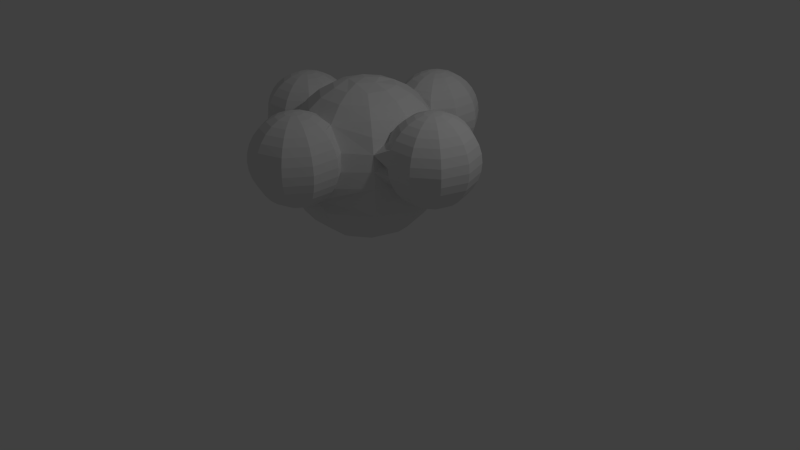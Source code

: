 # Source: Collectible.blend  (saved by Blender 2.76.0; exported with 4.5.12 LTS)
import bpy
from mathutils import Matrix  # noqa: F401  (used for matrix-valued properties, if any)

bpy.ops.wm.read_factory_settings(use_empty=True)
scene = bpy.context.scene
scene.name = 'Scene'

# ---- collections
col_collection_1 = bpy.data.collections.new('Collection 1'); scene.collection.children.link(col_collection_1)

# ---- world
world_world = bpy.data.worlds.new('World'); scene.world = world_world
world_world.color = (0.05088, 0.05088, 0.05088)
world_world.use_sun_shadow = False
world_world.sun_shadow_jitter_overblur = 0.0
world_world.cycles.sampling_method = 'MANUAL'
world_world.cycles.sample_map_resolution = 256

# ---- cameras
cam_camera = bpy.data.cameras.new('Camera')
cam_camera.clip_end = 100.0
cam_camera.lens = 35.0
cam_camera.sensor_width = 32.0
cam_camera.sensor_height = 18.0
cam_camera.ortho_scale = 7.314
cam_camera.dof.focus_distance = 0.0
cam_camera.dof.aperture_fstop = 128.0

# ---- lights
light_lamp = bpy.data.lights.new('Lamp', 'POINT')
light_lamp.transmission_factor = 0.0
light_lamp.cutoff_distance = 30.0
light_lamp.energy = 100.0
light_lamp.shadow_buffer_clip_start = 1.001
light_lamp.shadow_soft_size = 0.1
light_lamp.shadow_maximum_resolution = 0.006
light_lamp.use_absolute_resolution = True
light_lamp.cycles.use_multiple_importance_sampling = False

# ---- meshes
me_sphere = bpy.data.meshes.new('Sphere')
me_sphere.from_pydata([(-0.653, 0.4156, -1.363), (-0.7536, 0.4887, -1.211), (-0.3379, 0.7908, -1.211), (-0.2994, 0.6725, -1.363), (-0.5304, 0.3266, -1.487), (-0.2526, 0.5284, -1.487), (-0.788, 0.0, -1.363), (-0.9124, -4.689e-08, -1.211), (-0.8284, 0.543, -1.038), (-0.3664, 0.8787, -1.038), (0.176, 0.7908, -1.211), (0.1376, 0.6725, -1.363), (-0.3905, 0.2249, -1.579), (-0.1992, 0.364, -1.579), (-0.6365, -1.363e-07, -1.487), (0.09075, 0.5284, -1.487), (-0.653, -0.4156, -1.363), (-0.7536, -0.4887, -1.211), (-1.005, -1.363e-07, -1.038), (-0.8744, 0.5765, -0.8505), (-0.384, 0.9328, -0.8505), (0.2046, 0.8787, -1.038), (0.5917, 0.4887, -1.211), (0.4911, 0.4156, -1.363), (-0.2388, 0.1147, -1.636), (-0.4636, 0.0, -1.579), (0.03732, 0.364, -1.579), (-0.5304, -0.3266, -1.487), (0.3685, 0.3266, -1.487), (-0.2994, -0.6725, -1.363), (-0.3379, -0.7908, -1.211), (-0.8284, -0.543, -1.038), (-1.012, 0.1174, -0.8871), (-0.89, 0.5878, -0.6554), (-0.4166, 0.9287, -0.6816), (-0.1723, 0.9328, -0.8505), (0.07191, 0.9328, -0.8505), (0.6665, 0.543, -1.038), (0.7505, 1.271e-08, -1.211), (0.6262, 4.251e-08, -1.363), (-0.08093, 0.0, -1.655), (-0.02065, 0.1855, -1.636), (-0.3905, -0.2249, -1.579), (0.2287, 0.2249, -1.579), (-0.2526, -0.5284, -1.487), (0.4746, 7.232e-08, -1.487), (0.1376, -0.6725, -1.363), (0.176, -0.7908, -1.211), (-0.3664, -0.8787, -1.038), (-0.8744, -0.5765, -0.8505), (-0.9706, 0.306, -0.7661), (-0.4725, 0.8708, -0.4804), (0.7125, 0.5765, -0.8505), (0.8429, 4.251e-08, -1.038), (0.5917, -0.4887, -1.211), (0.4911, -0.4156, -1.363), (-0.2388, -0.1147, -1.636), (-0.1992, -0.364, -1.579), (0.3017, 4.251e-08, -1.579), (0.09075, -0.5284, -1.487), (0.3685, -0.3266, -1.487), (0.2046, -0.8787, -1.038), (-0.384, -0.9328, -0.8505), (-0.89, -0.5878, -0.6554), (-0.9559, -0.3769, -0.6816), (-0.9912, -0.2216, -0.8355), (-0.9364, 0.4234, -0.5851), (-0.4404, 0.8249, -0.2727), (0.237, 0.9318, -0.7661), (0.7281, 0.5878, -0.6554), (0.8466, 0.1542, -0.861), (0.6665, -0.543, -1.038), (0.1142, 1.271e-08, -1.636), (0.03732, -0.364, -1.579), (0.2287, -0.2249, -1.579), (0.06006, -0.92, -0.895), (-0.1926, -0.9222, -0.8871), (-0.4658, -0.8929, -0.6816), (-0.8744, -0.5765, -0.4603), (-0.8916, 0.4407, -0.3715), (-0.7536, 0.4887, -0.09986), (-0.3396, 0.7895, -0.09986), (0.3322, 0.8672, -0.5851), (0.8003, 0.3576, -0.6816), (0.7125, -0.5765, -0.8505), (-0.02065, -0.1855, -1.636), (0.2228, -0.9347, -0.8299), (-0.5217, -0.8351, -0.4804), (-0.8284, -0.543, -0.2727), (-0.8308, 0.3467, -0.158), (-0.653, 0.4156, 0.05167), (-0.2994, 0.6725, 0.05167), (0.343, 0.8133, -0.3715), (0.7627, 0.4282, -0.4804), (0.7281, -0.5878, -0.6554), (0.8356, -0.2023, -0.8355), (0.8003, -0.3576, -0.6816), (0.3442, -0.8637, -0.6816), (-0.4895, -0.7892, -0.2727), (-0.7536, -0.4887, -0.09986), (-0.8308, -0.3467, -0.158), (-0.5304, 0.3266, 0.176), (-0.2526, 0.5284, 0.176), (0.1376, 0.6725, 0.05167), (-0.05017, 0.7366, -0.03042), (0.5917, 0.4887, -0.09986), (0.2593, 0.7668, -0.158), (0.7147, 0.3946, -0.2727), (0.7125, -0.5765, -0.4603), (0.4001, -0.8058, -0.4804), (-0.3888, -0.7538, -0.09986), (-0.653, -0.4156, 0.05167), (-0.8024, -0.028, 0.01475), (-0.6365, 1.271e-08, 0.176), (-0.3905, 0.2249, 0.2684), (-0.1992, 0.364, 0.2684), (0.09075, 0.5284, 0.176), (0.4911, 0.4156, 0.05167), (0.6665, -0.543, -0.2727), (0.736, -0.4214, -0.3715), (0.3679, -0.76, -0.2727), (-0.2994, -0.6725, 0.05167), (-0.5304, -0.3266, 0.176), (-0.4636, -3.199e-08, 0.2684), (-0.2388, 0.1147, 0.3254), (0.03732, 0.364, 0.2684), (0.3685, 0.3266, 0.176), (0.6569, 0.1911, -0.06147), (0.5917, -0.4887, -0.09986), (0.6752, -0.3274, -0.158), (0.1524, -0.7183, -0.006947), (-0.1047, -0.6948, 0.0231), (-0.2526, -0.5284, 0.176), (-0.3905, -0.2249, 0.2684), (-0.08093, -1.915e-07, 0.3446), (-0.02065, 0.1855, 0.3254), (0.2287, 0.2249, 0.2684), (0.4746, 1.271e-08, 0.176), (0.4911, -0.4156, 0.05167), (0.6569, -2.384e-07, 0.01418), (0.09075, -0.5284, 0.176), (-0.1992, -0.364, 0.2684), (-0.2388, -0.1147, 0.3254), (0.3017, 2.761e-08, 0.2684), (0.3685, -0.3266, 0.176), (0.03732, -0.364, 0.2684), (0.1142, 2.016e-08, 0.3254), (0.2287, -0.2249, 0.2684), (-0.02065, -0.1855, 0.3254), (-0.4915, 1.032, -0.6816), (-0.4255, 1.053, -0.7661), (-0.5405, 1.016, -0.5851), (-0.4915, 1.318, -0.6816), (-0.4255, 1.297, -0.7661), (-0.345, 1.079, -0.8355), (-0.5707, 1.006, -0.4804), (-0.5405, 1.334, -0.5851), (-0.345, 1.271, -0.8355), (-0.3229, 1.55, -0.6816), (-0.2821, 1.494, -0.7661), (-0.2533, 1.109, -0.8871), (-0.1757, 1.002, -0.8871), (-0.5809, 1.003, -0.3715), (-0.5707, 1.344, -0.4804), (-0.3532, 1.592, -0.5851), (-0.2533, 1.241, -0.8871), (-0.2324, 1.426, -0.8355), (-0.05017, 1.639, -0.6816), (-0.05017, 1.57, -0.7661), (-0.1142, 1.087, -0.9189), (-0.1537, 1.141, -0.9189), (-0.05017, 0.9615, -0.8871), (-0.5707, 1.006, -0.2626), (-0.5809, 1.348, -0.3715), (-0.3719, 1.618, -0.4804), (-0.05017, 1.691, -0.5851), (-0.1537, 1.209, -0.9189), (-0.1757, 1.348, -0.8871), (-0.05017, 1.485, -0.8355), (0.2226, 1.55, -0.6816), (0.1818, 1.494, -0.7661), (-0.05017, 1.175, -0.9296), (-0.05017, 1.066, -0.9189), (0.07535, 1.002, -0.8871), (-0.5405, 1.016, -0.158), (-0.5707, 1.344, -0.2626), (-0.3782, 1.627, -0.3715), (-0.05017, 1.722, -0.4804), (0.2529, 1.592, -0.5851), (-0.1142, 1.263, -0.9189), (-0.05017, 1.389, -0.8871), (0.1321, 1.426, -0.8355), (0.3911, 1.318, -0.6816), (0.3251, 1.297, -0.7661), (0.01382, 1.087, -0.9189), (0.1529, 1.109, -0.8871), (0.2447, 1.079, -0.8355), (-0.4915, 1.032, -0.06147), (-0.5405, 1.334, -0.158), (-0.3719, 1.618, -0.2626), (-0.05017, 1.733, -0.3715), (0.2715, 1.618, -0.4804), (0.4402, 1.334, -0.5851), (-0.05017, 1.284, -0.9189), (0.07535, 1.348, -0.8871), (0.2447, 1.271, -0.8355), (0.3911, 1.032, -0.6816), (0.3251, 1.053, -0.7661), (0.05337, 1.141, -0.9189), (0.1529, 1.241, -0.8871), (-0.2821, 0.8558, 0.0231), (-0.4255, 1.053, 0.0231), (-0.4915, 1.318, -0.06147), (-0.3532, 1.592, -0.158), (-0.05017, 1.722, -0.2626), (0.2778, 1.627, -0.3715), (0.4704, 1.344, -0.4804), (0.4402, 1.016, -0.5851), (0.01382, 1.263, -0.9189), (0.05337, 1.209, -0.9189), (-0.05017, 0.7805, 0.0231), (-0.2324, 0.9243, 0.0925), (-0.345, 1.079, 0.0925), (-0.4255, 1.297, 0.0231), (-0.3229, 1.55, -0.06147), (-0.05017, 1.691, -0.158), (0.2715, 1.618, -0.2626), (0.4806, 1.348, -0.3715), (0.4704, 1.006, -0.4804), (0.2226, 0.7997, -0.06147), (0.1818, 0.8558, 0.0231), (-0.05017, 0.8651, 0.0925), (-0.1757, 1.002, 0.1441), (-0.2533, 1.109, 0.1441), (-0.345, 1.271, 0.0925), (-0.2821, 1.494, 0.0231), (-0.05017, 1.639, -0.06147), (0.2529, 1.592, -0.158), (0.4704, 1.344, -0.2626), (0.4806, 1.003, -0.3715), (0.3911, 1.032, -0.06147), (0.3251, 1.053, 0.0231), (0.1321, 0.9243, 0.0925), (-0.05017, 0.9615, 0.1441), (-0.1142, 1.087, 0.1758), (-0.1537, 1.141, 0.1758), (-0.2533, 1.241, 0.1441), (-0.2324, 1.426, 0.0925), (-0.05017, 1.57, 0.0231), (0.2226, 1.55, -0.06147), (0.4402, 1.334, -0.158), (0.4704, 1.006, -0.2626), (0.4402, 1.016, -0.158), (0.3911, 1.318, -0.06147), (0.3251, 1.297, 0.0231), (0.2447, 1.079, 0.0925), (0.07535, 1.002, 0.1441), (-0.05017, 1.066, 0.1758), (-0.05017, 1.175, 0.1865), (-0.1537, 1.209, 0.1758), (-0.1757, 1.348, 0.1441), (-0.05017, 1.485, 0.0925), (0.1818, 1.494, 0.0231), (0.2447, 1.271, 0.0925), (0.1529, 1.109, 0.1441), (0.01382, 1.087, 0.1758), (-0.1142, 1.263, 0.1758), (-0.05017, 1.389, 0.1441), (0.1321, 1.426, 0.0925), (0.1529, 1.241, 0.1441), (0.05337, 1.141, 0.1758), (-0.05017, 1.284, 0.1758), (0.07535, 1.348, 0.1441), (0.05337, 1.209, 0.1758), (0.01382, 1.263, 0.1758), (-0.2821, -1.391, -0.7661), (-0.3229, -1.447, -0.6816), (-0.4915, -1.215, -0.6816), (-0.4255, -1.194, -0.7661), (-0.2324, -1.323, -0.8355), (-0.345, -1.167, -0.8355), (-0.05017, -1.466, -0.7661), (-0.05017, -1.536, -0.6816), (-0.3532, -1.489, -0.5851), (-0.5405, -1.231, -0.5851), (-0.4915, -0.9283, -0.6816), (-0.4255, -0.9497, -0.7661), (-0.1757, -1.244, -0.8871), (-0.2533, -1.138, -0.8871), (-0.05017, -1.382, -0.8355), (-0.345, -0.9759, -0.8355), (0.1818, -1.391, -0.7661), (0.2226, -1.447, -0.6816), (-0.05017, -1.587, -0.5851), (-0.3719, -1.514, -0.4804), (-0.5707, -1.241, -0.4804), (-0.5405, -0.9124, -0.5851), (-0.1142, -1.16, -0.9189), (-0.1537, -1.105, -0.9189), (-0.05017, -1.285, -0.8871), (-0.2533, -1.006, -0.8871), (0.1321, -1.323, -0.8355), (0.3251, -1.194, -0.7661), (0.3911, -1.215, -0.6816), (0.2529, -1.489, -0.5851), (-0.05017, -1.619, -0.4804), (-0.3782, -1.523, -0.3715), (-0.5809, -1.244, -0.3715), (-0.5707, -0.9025, -0.4804), (-0.05017, -1.072, -0.9296), (-0.05017, -1.181, -0.9189), (-0.1537, -1.038, -0.9189), (0.07535, -1.244, -0.8871), (0.2447, -1.167, -0.8355), (0.3251, -0.9497, -0.7661), (0.3911, -0.9283, -0.6816), (0.4402, -1.231, -0.5851), (0.2715, -1.514, -0.4804), (-0.05017, -1.63, -0.3715), (-0.3719, -1.514, -0.2626), (-0.5707, -1.241, -0.2626), (-0.5809, -0.8992, -0.3715), (0.01382, -1.16, -0.9189), (-0.1142, -0.9836, -0.9189), (0.1529, -1.138, -0.8871), (0.2447, -0.9759, -0.8355), (0.4402, -0.9124, -0.5851), (0.4704, -1.241, -0.4804), (0.2778, -1.523, -0.3715), (-0.05017, -1.619, -0.2626), (-0.3532, -1.489, -0.158), (-0.5405, -1.231, -0.158), (-0.5707, -0.9025, -0.2626), (0.05337, -1.105, -0.9189), (-0.05017, -0.9628, -0.9189), (0.1529, -1.006, -0.8871), (0.4704, -0.9025, -0.4804), (0.4806, -1.244, -0.3715), (0.2715, -1.514, -0.2626), (-0.05017, -1.587, -0.158), (-0.3229, -1.447, -0.06147), (-0.4915, -1.215, -0.06147), (-0.5405, -0.9124, -0.158), (0.05337, -1.038, -0.9189), (0.01382, -0.9836, -0.9189), (0.4806, -0.8992, -0.3715), (0.4704, -1.241, -0.2626), (0.2529, -1.489, -0.158), (-0.05017, -1.536, -0.06147), (-0.2821, -1.391, 0.0231), (-0.4255, -1.194, 0.0231), (-0.4915, -0.9283, -0.06147), (0.4704, -0.9025, -0.2626), (0.4402, -1.231, -0.158), (0.2226, -1.447, -0.06147), (-0.05017, -1.466, 0.0231), (-0.2324, -1.323, 0.0925), (-0.345, -1.167, 0.0925), (-0.4255, -0.9497, 0.0231), (0.4402, -0.9124, -0.158), (0.3911, -1.215, -0.06147), (0.1818, -1.391, 0.0231), (-0.05017, -1.382, 0.0925), (-0.1757, -1.244, 0.1441), (-0.2533, -1.138, 0.1441), (-0.345, -0.9759, 0.0925), (-0.2821, -0.7524, 0.0231), (0.3911, -0.9283, -0.06147), (0.3251, -1.194, 0.0231), (0.1321, -1.323, 0.0925), (-0.05017, -1.285, 0.1441), (-0.1142, -1.16, 0.1758), (-0.1537, -1.105, 0.1758), (-0.2533, -1.006, 0.1441), (-0.2324, -0.8209, 0.0925), (0.3251, -0.9497, 0.0231), (0.2447, -1.167, 0.0925), (0.07535, -1.244, 0.1441), (-0.05017, -1.181, 0.1758), (-0.05017, -1.072, 0.1865), (-0.1537, -1.038, 0.1758), (-0.1757, -0.8989, 0.1441), (-0.05017, -0.7616, 0.0925), (0.1818, -0.7524, 0.0231), (0.2447, -0.9759, 0.0925), (0.1529, -1.138, 0.1441), (0.01382, -1.16, 0.1758), (-0.1142, -0.9836, 0.1758), (-0.05017, -0.8581, 0.1441), (0.1321, -0.8209, 0.0925), (0.1529, -1.006, 0.1441), (0.05337, -1.105, 0.1758), (-0.05017, -0.9628, 0.1758), (0.07535, -0.8989, 0.1441), (0.05337, -1.038, 0.1758), (0.01382, -0.9836, 0.1758), (0.9155, 0.4413, -0.6816), (0.9369, 0.3753, -0.7661), (0.8995, 0.4903, -0.5851), (1.202, 0.4413, -0.6816), (1.181, 0.3753, -0.7661), (0.9631, 0.2949, -0.8355), (0.8897, 0.5205, -0.4804), (1.218, 0.4903, -0.5851), (1.155, 0.2949, -0.8355), (1.434, 0.2727, -0.6816), (1.378, 0.2319, -0.7661), (0.8861, 0.1255, -0.8871), (0.9929, 0.2031, -0.8871), (0.8864, 0.5307, -0.3715), (1.228, 0.5205, -0.4804), (1.476, 0.3031, -0.5851), (1.125, 0.2031, -0.8871), (1.31, 0.1822, -0.8355), (1.523, -2.384e-07, -0.6816), (1.453, -1.192e-07, -0.7661), (0.9708, 0.06399, -0.9189), (1.025, 0.1035, -0.9189), (0.8897, 0.5205, -0.2626), (1.231, 0.5307, -0.3715), (1.502, 0.3217, -0.4804), (1.574, -1.192e-07, -0.5851), (1.093, 0.1035, -0.9189), (1.232, 0.1255, -0.8871), (1.369, -1.192e-07, -0.8355), (1.434, -0.2727, -0.6816), (1.378, -0.2319, -0.7661), (1.059, -2.384e-07, -0.9296), (0.95, -3.576e-07, -0.9189), (0.8995, 0.4903, -0.158), (1.228, 0.5205, -0.2626), (1.51, 0.328, -0.3715), (1.606, -1.192e-07, -0.4804), (1.476, -0.3031, -0.5851), (1.147, 0.06399, -0.9189), (1.272, -2.384e-07, -0.8871), (1.31, -0.1822, -0.8355), (1.202, -0.4413, -0.6816), (1.181, -0.3753, -0.7661), (0.9708, -0.06399, -0.9189), (0.8861, -0.1255, -0.8871), (0.6835, 0.2727, -0.06147), (0.9155, 0.4413, -0.06147), (1.218, 0.4903, -0.158), (1.502, 0.3217, -0.2626), (1.617, -1.192e-07, -0.3715), (1.502, -0.3217, -0.4804), (1.218, -0.4903, -0.5851), (1.168, -2.384e-07, -0.9189), (1.232, -0.1255, -0.8871), (1.155, -0.2949, -0.8355), (0.9155, -0.4413, -0.6816), (0.9369, -0.3753, -0.7661), (1.025, -0.1035, -0.9189), (0.9929, -0.2031, -0.8871), (0.7396, 0.2319, 0.0231), (0.9369, 0.3753, 0.0231), (1.202, 0.4413, -0.06147), (1.476, 0.3031, -0.158), (1.606, -1.192e-07, -0.2626), (1.51, -0.328, -0.3715), (1.228, -0.5205, -0.4804), (0.8995, -0.4903, -0.5851), (1.147, -0.06399, -0.9189), (1.125, -0.2031, -0.8871), (0.9631, -0.2949, -0.8355), (1.093, -0.1035, -0.9189), (0.6643, -2.384e-07, 0.0231), (0.808, 0.1822, 0.0925), (0.9631, 0.2949, 0.0925), (1.181, 0.3753, 0.0231), (1.434, 0.2727, -0.06147), (1.574, -1.192e-07, -0.158), (1.502, -0.3217, -0.2626), (1.231, -0.5307, -0.3715), (0.8897, -0.5205, -0.4804), (0.6835, -0.2727, -0.06147), (0.7396, -0.2319, 0.0231), (0.7488, -3.576e-07, 0.0925), (0.8861, 0.1255, 0.1441), (0.9929, 0.2031, 0.1441), (1.155, 0.2949, 0.0925), (1.378, 0.2319, 0.0231), (1.523, -2.384e-07, -0.06147), (1.476, -0.3031, -0.158), (1.228, -0.5205, -0.2626), (0.8864, -0.5307, -0.3715), (0.9155, -0.4413, -0.06147), (0.9369, -0.3753, 0.0231), (0.808, -0.1822, 0.0925), (0.8453, -3.576e-07, 0.1441), (0.9708, 0.06399, 0.1758), (1.025, 0.1035, 0.1758), (1.125, 0.2031, 0.1441), (1.31, 0.1822, 0.0925), (1.453, -1.192e-07, 0.0231), (1.434, -0.2727, -0.06147), (1.218, -0.4903, -0.158), (0.8897, -0.5205, -0.2626), (0.8995, -0.4903, -0.158), (1.202, -0.4413, -0.06147), (1.181, -0.3753, 0.0231), (0.9631, -0.2949, 0.0925), (0.8861, -0.1255, 0.1441), (0.95, -3.576e-07, 0.1758), (1.059, -3.576e-07, 0.1865), (1.093, 0.1035, 0.1758), (1.232, 0.1255, 0.1441), (1.369, -2.384e-07, 0.0925), (1.378, -0.2319, 0.0231), (1.155, -0.2949, 0.0925), (0.9929, -0.2031, 0.1441), (0.9708, -0.06399, 0.1758), (1.147, 0.06399, 0.1758), (1.272, -2.384e-07, 0.1441), (1.31, -0.1822, 0.0925), (1.125, -0.2031, 0.1441), (1.025, -0.1035, 0.1758), (1.168, -2.384e-07, 0.1758), (1.232, -0.1255, 0.1441), (1.093, -0.1035, 0.1758), (1.147, -0.06399, 0.1758), (-1.507, 0.2319, -0.7661), (-1.563, 0.2727, -0.6816), (-1.331, 0.4413, -0.6816), (-1.31, 0.3753, -0.7661), (-1.439, 0.1822, -0.8355), (-1.284, 0.2949, -0.8355), (-1.583, -2.384e-07, -0.7661), (-1.652, -2.384e-07, -0.6816), (-1.605, 0.3031, -0.5851), (-1.347, 0.4903, -0.5851), (-1.045, 0.4413, -0.6816), (-1.066, 0.3753, -0.7661), (-1.361, 0.1255, -0.8871), (-1.254, 0.2031, -0.8871), (-1.498, -3.576e-07, -0.8355), (-1.092, 0.2949, -0.8355), (-1.507, -0.2319, -0.7661), (-1.563, -0.2727, -0.6816), (-1.703, -3.576e-07, -0.5851), (-1.631, 0.3217, -0.4804), (-1.357, 0.5205, -0.4804), (-1.029, 0.4903, -0.5851), (-1.276, 0.06399, -0.9189), (-1.222, 0.1035, -0.9189), (-1.401, -2.384e-07, -0.8871), (-1.122, 0.2031, -0.8871), (-1.439, -0.1822, -0.8355), (-1.31, -0.3753, -0.7661), (-1.331, -0.4413, -0.6816), (-1.605, -0.3031, -0.5851), (-1.735, -3.576e-07, -0.4804), (-1.639, 0.328, -0.3715), (-1.36, 0.5307, -0.3715), (-1.019, 0.5205, -0.4804), (-1.188, -2.384e-07, -0.9296), (-1.297, -2.384e-07, -0.9189), (-1.154, 0.1035, -0.9189), (-1.361, -0.1255, -0.8871), (-1.015, 0.1255, -0.8871), (-1.284, -0.2949, -0.8355), (-1.066, -0.3753, -0.7661), (-1.045, -0.4413, -0.6816), (-1.347, -0.4903, -0.5851), (-1.631, -0.3217, -0.4804), (-1.746, -3.576e-07, -0.3715), (-1.631, 0.3217, -0.2626), (-1.357, 0.5205, -0.2626), (-1.015, 0.5307, -0.3715), (-1.276, -0.06399, -0.9189), (-1.1, 0.06399, -0.9189), (-1.254, -0.2031, -0.8871), (-1.092, -0.2949, -0.8355), (-1.029, -0.4903, -0.5851), (-1.357, -0.5205, -0.4804), (-1.639, -0.328, -0.3715), (-1.735, -3.576e-07, -0.2626), (-1.605, 0.3031, -0.158), (-1.347, 0.4903, -0.158), (-1.019, 0.5205, -0.2626), (-1.222, -0.1035, -0.9189), (-1.079, -2.384e-07, -0.9189), (-1.122, -0.2031, -0.8871), (-1.019, -0.5205, -0.4804), (-1.36, -0.5307, -0.3715), (-1.631, -0.3217, -0.2626), (-1.703, -3.576e-07, -0.158), (-1.563, 0.2727, -0.06147), (-1.331, 0.4413, -0.06147), (-1.029, 0.4903, -0.158), (-1.154, -0.1035, -0.9189), (-1.015, -0.1255, -0.8871), (-1.1, -0.06399, -0.9189), (-1.015, -0.5307, -0.3715), (-1.357, -0.5205, -0.2626), (-1.605, -0.3031, -0.158), (-1.652, -2.384e-07, -0.06147), (-1.507, 0.2319, 0.02309), (-1.31, 0.3753, 0.02309), (-1.045, 0.4413, -0.06147), (-1.019, -0.5205, -0.2626), (-1.347, -0.4903, -0.158), (-1.563, -0.2727, -0.06147), (-1.583, -2.384e-07, 0.02309), (-1.439, 0.1822, 0.0925), (-1.284, 0.2949, 0.0925), (-1.066, 0.3753, 0.02309), (-1.029, -0.4903, -0.158), (-1.331, -0.4413, -0.06147), (-1.507, -0.2319, 0.02309), (-1.498, -2.384e-07, 0.0925), (-1.361, 0.1255, 0.1441), (-1.254, 0.2031, 0.1441), (-1.092, 0.2949, 0.0925), (-0.8687, 0.2319, 0.02309), (-1.045, -0.4413, -0.06147), (-1.31, -0.3753, 0.02309), (-1.439, -0.1822, 0.0925), (-1.401, -2.384e-07, 0.1441), (-1.276, 0.06399, 0.1758), (-1.222, 0.1035, 0.1758), (-1.122, 0.2031, 0.1441), (-0.9371, 0.1822, 0.0925), (-0.8125, -0.2727, -0.06147), (-1.066, -0.3753, 0.02309), (-1.284, -0.2949, 0.0925), (-1.361, -0.1255, 0.1441), (-1.297, -2.384e-07, 0.1758), (-1.188, -3.576e-07, 0.1865), (-1.154, 0.1035, 0.1758), (-1.015, 0.1255, 0.1441), (-0.8779, -2.384e-07, 0.0925), (-0.8687, -0.2319, 0.02309), (-1.092, -0.2949, 0.0925), (-1.254, -0.2031, 0.1441), (-1.276, -0.06399, 0.1758), (-1.1, 0.06399, 0.1758), (-0.9744, -2.384e-07, 0.1441), (-0.9371, -0.1822, 0.0925), (-1.122, -0.2031, 0.1441), (-1.222, -0.1035, 0.1758), (-1.079, -2.384e-07, 0.1758), (-1.015, -0.1255, 0.1441), (-1.154, -0.1035, 0.1758), (-1.1, -0.06399, 0.1758)], [], [(0, 1, 2, 3), (4, 0, 3, 5), (6, 7, 1, 0), (1, 8, 9, 2), (3, 2, 10, 11), (12, 4, 5, 13), (14, 6, 0, 4), (5, 3, 11, 15), (16, 17, 7, 6), (7, 18, 8, 1), (8, 19, 20, 9), (2, 9, 21, 10), (11, 10, 22, 23), (25, 14, 4, 12), (13, 5, 15, 26), (27, 16, 6, 14), (15, 11, 23, 28), (29, 30, 17, 16), (17, 31, 18, 7), (10, 21, 37, 22), (23, 22, 38, 39), (42, 27, 14, 25), (26, 15, 28, 43), (44, 29, 16, 27), (28, 23, 39, 45), (46, 47, 30, 29), (30, 48, 31, 17), (22, 37, 53, 38), (39, 38, 54, 55), (57, 44, 27, 42), (43, 28, 45, 58), (59, 46, 29, 44), (45, 39, 55, 60), (55, 54, 47, 46), (47, 61, 48, 30), (48, 62, 49, 31), (38, 53, 71, 54), (73, 59, 44, 57), (58, 45, 60, 74), (60, 55, 46, 59), (54, 71, 61, 47), (74, 60, 59, 73), (90, 101, 102, 91), (101, 114, 115, 102), (91, 102, 116, 103), (113, 123, 114, 101), (102, 115, 125, 116), (103, 116, 126, 117), (121, 132, 122, 111), (122, 133, 123, 113), (116, 125, 136, 126), (132, 141, 133, 122), (126, 136, 143, 137), (140, 145, 141, 132), (137, 143, 147, 144), (144, 147, 145, 140), (150, 149, 152, 153), (149, 151, 156, 152), (154, 150, 153, 157), (153, 152, 158, 159), (151, 155, 163, 156), (152, 156, 164, 158), (160, 154, 157, 165), (157, 153, 159, 166), (159, 158, 167, 168), (169, 161, 160, 170), (155, 162, 173, 163), (156, 163, 174, 164), (158, 164, 175, 167), (170, 160, 165, 176), (165, 157, 166, 177), (166, 159, 168, 178), (168, 167, 179, 180), (181, 169, 170), (182, 171, 161, 169), (162, 172, 185, 173), (163, 173, 186, 174), (164, 174, 187, 175), (167, 175, 188, 179), (181, 170, 176), (176, 165, 177, 189), (177, 166, 178, 190), (178, 168, 180, 191), (180, 179, 192, 193), (181, 182, 169), (194, 183, 171, 182), (172, 184, 198, 185), (173, 185, 199, 186), (174, 186, 200, 187), (175, 187, 201, 188), (179, 188, 202, 192), (181, 176, 189), (189, 177, 190, 203), (190, 178, 191, 204), (191, 180, 193, 205), (193, 192, 206, 207), (181, 194, 182), (208, 195, 183, 194), (209, 205, 196, 195), (184, 197, 212, 198), (185, 198, 213, 199), (186, 199, 214, 200), (187, 200, 215, 201), (188, 201, 216, 202), (192, 202, 217, 206), (181, 189, 203), (203, 190, 204, 218), (204, 191, 205, 209), (205, 193, 207, 196), (181, 208, 194), (219, 209, 195, 208), (210, 221, 222, 211), (197, 211, 223, 212), (198, 212, 224, 213), (199, 213, 225, 214), (200, 214, 226, 215), (201, 215, 227, 216), (202, 216, 228, 217), (181, 203, 218), (218, 204, 209, 219), (181, 219, 208), (220, 231, 221, 210), (221, 232, 233, 222), (211, 222, 234, 223), (212, 223, 235, 224), (213, 224, 236, 225), (214, 225, 237, 226), (215, 226, 238, 227), (216, 227, 239, 228), (181, 218, 219), (240, 241, 230, 229), (230, 242, 231, 220), (231, 243, 232, 221), (232, 244, 245, 233), (222, 233, 246, 234), (223, 234, 247, 235), (224, 235, 248, 236), (225, 236, 249, 237), (226, 237, 250, 238), (227, 238, 251, 239), (253, 254, 241, 240), (241, 255, 242, 230), (242, 256, 243, 231), (243, 257, 244, 232), (244, 258, 245), (233, 245, 259, 246), (234, 246, 260, 247), (235, 247, 261, 248), (236, 248, 262, 249), (237, 249, 253, 250), (238, 250, 252, 251), (250, 253, 240, 252), (249, 262, 254, 253), (254, 263, 255, 241), (255, 264, 256, 242), (256, 265, 257, 243), (257, 258, 244), (245, 258, 259), (246, 259, 266, 260), (247, 260, 267, 261), (248, 261, 268, 262), (262, 268, 263, 254), (263, 269, 264, 255), (264, 270, 265, 256), (265, 258, 257), (259, 258, 266), (260, 266, 271, 267), (261, 267, 272, 268), (268, 272, 269, 263), (269, 273, 270, 264), (270, 258, 265), (266, 258, 271), (267, 271, 274, 272), (272, 274, 273, 269), (273, 258, 270), (271, 258, 274), (274, 258, 273), (275, 276, 277, 278), (279, 275, 278, 280), (281, 282, 276, 275), (276, 283, 284, 277), (278, 277, 285, 286), (287, 279, 280, 288), (289, 281, 275, 279), (280, 278, 286, 290), (291, 292, 282, 281), (282, 293, 283, 276), (283, 294, 295, 284), (277, 284, 296, 285), (297, 287, 288, 298), (299, 289, 279, 287), (288, 280, 290, 300), (301, 291, 281, 289), (302, 303, 292, 291), (292, 304, 293, 282), (293, 305, 294, 283), (294, 306, 307, 295), (284, 295, 308, 296), (309, 297, 298), (310, 299, 287, 297), (298, 288, 300, 311), (312, 301, 289, 299), (313, 302, 291, 301), (314, 315, 303, 302), (303, 316, 304, 292), (304, 317, 305, 293), (305, 318, 306, 294), (306, 319, 320, 307), (295, 307, 321, 308), (309, 298, 311), (309, 310, 297), (322, 312, 299, 310), (324, 313, 301, 312), (325, 314, 302, 313), (315, 326, 316, 303), (316, 327, 317, 304), (317, 328, 318, 305), (318, 329, 319, 306), (319, 330, 331, 320), (307, 320, 332, 321), (309, 311, 323), (309, 322, 310), (333, 324, 312, 322), (335, 325, 313, 324), (326, 336, 327, 316), (327, 337, 328, 317), (328, 338, 329, 318), (329, 339, 330, 319), (330, 340, 341, 331), (320, 331, 342, 332), (309, 323, 334), (309, 333, 322), (343, 335, 324, 333), (336, 345, 337, 327), (337, 346, 338, 328), (338, 347, 339, 329), (339, 348, 340, 330), (340, 349, 350, 341), (331, 341, 351, 342), (309, 334, 344), (309, 343, 333), (345, 352, 346, 337), (346, 353, 347, 338), (347, 354, 348, 339), (348, 355, 349, 340), (349, 356, 357, 350), (341, 350, 358, 351), (309, 344, 343), (352, 359, 353, 346), (353, 360, 354, 347), (354, 361, 355, 348), (355, 362, 356, 349), (356, 363, 364, 357), (350, 357, 365, 358), (359, 367, 360, 353), (360, 368, 361, 354), (361, 369, 362, 355), (362, 370, 363, 356), (363, 371, 372, 364), (357, 364, 373, 365), (358, 365, 374, 366), (367, 375, 368, 360), (368, 376, 369, 361), (369, 377, 370, 362), (370, 378, 371, 363), (371, 379, 372), (364, 372, 380, 373), (365, 373, 381, 374), (375, 384, 376, 368), (376, 385, 377, 369), (377, 386, 378, 370), (378, 379, 371), (372, 379, 380), (373, 380, 387, 381), (374, 381, 388, 382), (383, 389, 384, 375), (384, 390, 385, 376), (385, 391, 386, 377), (386, 379, 378), (380, 379, 387), (381, 387, 392, 388), (382, 388, 393, 389), (389, 393, 390, 384), (390, 394, 391, 385), (391, 379, 386), (387, 379, 392), (388, 392, 395, 393), (393, 395, 394, 390), (394, 379, 391), (392, 379, 395), (395, 379, 394), (397, 396, 399, 400), (396, 398, 403, 399), (401, 397, 400, 404), (400, 399, 405, 406), (398, 402, 410, 403), (399, 403, 411, 405), (408, 401, 404, 412), (404, 400, 406, 413), (406, 405, 414, 415), (416, 407, 408, 417), (402, 409, 419, 410), (403, 410, 420, 411), (405, 411, 421, 414), (417, 408, 412, 422), (412, 404, 413, 423), (413, 406, 415, 424), (415, 414, 425, 426), (427, 416, 417), (409, 418, 430, 419), (410, 419, 431, 420), (411, 420, 432, 421), (414, 421, 433, 425), (427, 417, 422), (422, 412, 423, 434), (423, 413, 424, 435), (424, 415, 426, 436), (426, 425, 437, 438), (427, 428, 416), (418, 429, 443, 430), (419, 430, 444, 431), (420, 431, 445, 432), (421, 432, 446, 433), (425, 433, 447, 437), (427, 422, 434), (434, 423, 435, 448), (435, 424, 436, 449), (436, 426, 438, 450), (438, 437, 451, 452), (427, 439, 428), (453, 454, 440, 439), (441, 455, 456, 442), (429, 442, 457, 443), (430, 443, 458, 444), (431, 444, 459, 445), (432, 445, 460, 446), (433, 446, 461, 447), (437, 447, 462, 451), (427, 434, 448), (448, 435, 449, 463), (449, 436, 450, 464), (450, 438, 452, 465), (427, 453, 439), (466, 464, 454, 453), (455, 468, 469, 456), (442, 456, 470, 457), (443, 457, 471, 458), (444, 458, 472, 459), (445, 459, 473, 460), (446, 460, 474, 461), (447, 461, 475, 462), (427, 448, 463), (463, 449, 464, 466), (464, 450, 465, 454), (427, 466, 453), (467, 478, 468, 455), (468, 479, 480, 469), (456, 469, 481, 470), (457, 470, 482, 471), (458, 471, 483, 472), (459, 472, 484, 473), (460, 473, 485, 474), (461, 474, 486, 475), (427, 463, 466), (487, 488, 477, 476), (477, 489, 478, 467), (478, 490, 479, 468), (479, 491, 492, 480), (469, 480, 493, 481), (470, 481, 494, 482), (471, 482, 495, 483), (472, 483, 496, 484), (473, 484, 497, 485), (474, 485, 498, 486), (500, 501, 488, 487), (488, 502, 489, 477), (489, 503, 490, 478), (490, 504, 491, 479), (491, 505, 492), (480, 492, 506, 493), (481, 493, 507, 494), (482, 494, 508, 495), (483, 495, 509, 496), (484, 496, 500, 497), (485, 497, 499, 498), (497, 500, 487, 499), (496, 509, 501, 500), (501, 510, 502, 488), (502, 511, 503, 489), (503, 512, 504, 490), (504, 505, 491), (492, 505, 506), (493, 506, 513, 507), (494, 507, 514, 508), (495, 508, 515, 509), (509, 515, 510, 501), (510, 516, 511, 502), (511, 517, 512, 503), (512, 505, 504), (506, 505, 513), (507, 513, 518, 514), (508, 514, 519, 515), (515, 519, 516, 510), (516, 520, 517, 511), (517, 505, 512), (513, 505, 518), (514, 518, 521, 519), (519, 521, 520, 516), (520, 505, 517), (518, 505, 521), (521, 505, 520), (522, 523, 524, 525), (526, 522, 525, 527), (528, 529, 523, 522), (523, 530, 531, 524), (525, 524, 532, 533), (534, 526, 527, 535), (536, 528, 522, 526), (527, 525, 533, 537), (538, 539, 529, 528), (529, 540, 530, 523), (530, 541, 542, 531), (524, 531, 543, 532), (544, 534, 535, 545), (546, 536, 526, 534), (535, 527, 537, 547), (548, 538, 528, 536), (549, 550, 539, 538), (539, 551, 540, 529), (540, 552, 541, 530), (541, 553, 554, 542), (531, 542, 555, 543), (556, 544, 545), (557, 546, 534, 544), (545, 535, 547, 558), (559, 548, 536, 546), (561, 549, 538, 548), (562, 563, 550, 549), (550, 564, 551, 539), (551, 565, 552, 540), (552, 566, 553, 541), (553, 567, 568, 554), (542, 554, 569, 555), (556, 545, 558), (556, 557, 544), (570, 559, 546, 557), (558, 547, 560, 571), (572, 561, 548, 559), (573, 562, 549, 561), (563, 574, 564, 550), (564, 575, 565, 551), (565, 576, 566, 552), (566, 577, 567, 553), (567, 578, 579, 568), (554, 568, 580, 569), (556, 558, 571), (556, 570, 557), (581, 572, 559, 570), (583, 573, 561, 572), (574, 584, 575, 564), (575, 585, 576, 565), (576, 586, 577, 566), (577, 587, 578, 567), (578, 588, 589, 579), (568, 579, 590, 580), (556, 571, 582), (556, 581, 570), (591, 583, 572, 581), (584, 594, 585, 575), (585, 595, 586, 576), (586, 596, 587, 577), (587, 597, 588, 578), (588, 598, 599, 589), (579, 589, 600, 590), (556, 582, 593), (556, 591, 581), (593, 592, 583, 591), (594, 601, 595, 585), (595, 602, 596, 586), (596, 603, 597, 587), (597, 604, 598, 588), (598, 605, 606, 599), (589, 599, 607, 600), (556, 593, 591), (601, 608, 602, 595), (602, 609, 603, 596), (603, 610, 604, 597), (604, 611, 605, 598), (605, 612, 613, 606), (599, 606, 614, 607), (600, 607, 89), (608, 616, 609, 602), (609, 617, 610, 603), (610, 618, 611, 604), (611, 619, 612, 605), (612, 620, 621, 613), (606, 613, 622, 614), (607, 614, 623, 615), (616, 625, 617, 609), (617, 626, 618, 610), (618, 627, 619, 611), (619, 628, 620, 612), (620, 629, 621), (613, 621, 630, 622), (614, 622, 631, 623), (624, 633, 625, 616), (625, 634, 626, 617), (626, 635, 627, 618), (627, 636, 628, 619), (628, 629, 620), (621, 629, 630), (622, 630, 637, 631), (623, 631, 638, 632), (633, 639, 634, 625), (634, 640, 635, 626), (635, 641, 636, 627), (636, 629, 628), (630, 629, 637), (631, 637, 642, 638), (632, 638, 643, 639), (639, 643, 640, 634), (640, 644, 641, 635), (641, 629, 636), (637, 629, 642), (638, 642, 645, 643), (643, 645, 644, 640), (644, 629, 641), (642, 629, 645), (645, 629, 644), (89, 615, 112), (24, 12, 13), (18, 32, 19, 8), (19, 33, 34, 20), (9, 20, 35, 36, 21), (56, 25, 12, 24), (24, 13, 26, 41), (50, 33, 19, 32), (33, 79, 51, 34), (21, 36, 52, 37), (40, 24, 41), (40, 56, 24), (56, 42, 25), (41, 26, 43, 72), (49, 63, 64, 65), (66, 79, 33, 50), (79, 67, 51), (36, 68, 69, 52), (40, 41, 72), (56, 57, 42), (72, 43, 58), (49, 62, 77, 63), (63, 78, 64), (82, 93, 69, 68), (52, 69, 83, 70), (71, 53, 95, 84), (85, 73, 57, 56), (72, 58, 74, 85), (71, 84, 75, 61), (87, 78, 63, 77), (89, 80, 79), (81, 80, 90, 91), (92, 107, 93, 82), (96, 94, 84, 95), (40, 72, 85), (40, 85, 56), (85, 74, 73), (84, 94, 97, 86, 75), (98, 88, 78, 87), (112, 90, 80, 89), (81, 91, 103, 104), (106, 105, 107, 92), (94, 108, 109, 97), (110, 99, 88, 98), (112, 113, 101, 90), (103, 117, 105, 106), (107, 105, 127), (118, 108, 119), (108, 118, 120, 109), (110, 121, 111, 99), (111, 122, 113, 112), (114, 124, 115), (105, 117, 139, 127), (129, 128, 118), (110, 131, 121), (123, 142, 124, 114), (115, 124, 135, 125), (117, 126, 137, 139), (139, 138, 128, 129), (128, 138, 130), (132, 121, 131), (133, 142, 123), (142, 134, 124), (124, 134, 135), (125, 135, 146, 136), (139, 137, 144, 138), (138, 144, 140, 130), (141, 142, 133), (135, 134, 146), (136, 146, 143), (145, 148, 142, 141), (143, 146, 148, 147), (147, 148, 145), (148, 134, 142), (146, 134, 148), (34, 149, 150, 20), (34, 151, 149), (20, 150, 154), (51, 155, 151, 34), (20, 154, 160, 161), (51, 162, 155), (171, 35, 20, 161), (67, 172, 162, 51), (183, 36, 35, 171), (67, 184, 172), (36, 183, 195, 196), (196, 207, 68, 36), (68, 207, 206), (206, 217, 82, 68), (104, 229, 230, 220), (82, 217, 228), (106, 229, 104), (228, 239, 92, 82), (106, 252, 240, 229), (92, 251, 252, 106), (62, 286, 285, 77), (290, 286, 62), (300, 290, 62, 76), (77, 296, 308, 87), (76, 323, 311, 300), (97, 315, 314, 86), (76, 334, 323), (86, 314, 325, 75), (97, 326, 315), (321, 332, 98, 87), (75, 344, 334, 76), (75, 325, 335), (109, 336, 326, 97), (98, 332, 342), (75, 335, 343, 344), (109, 345, 336), (342, 351, 110, 98), (120, 352, 345, 109), (351, 358, 366, 110), (120, 359, 352), (110, 366, 131), (130, 367, 359, 120), (131, 366, 374, 382), (130, 383, 375, 367), (131, 382, 389, 383), (131, 383, 130), (83, 396, 397, 70), (83, 398, 396), (70, 397, 401), (93, 402, 398, 83), (407, 70, 401, 408), (93, 409, 402), (70, 407, 53), (107, 418, 409, 93), (428, 53, 407, 416), (127, 429, 418, 107), (53, 428, 439, 440, 95), (127, 441, 442, 429), (96, 452, 451), (454, 465, 95, 440), (139, 467, 455, 441, 127), (95, 465, 452, 96), (129, 476, 477, 467, 139), (96, 462, 475, 108), (475, 486, 119, 108), (129, 499, 487, 476), (486, 498, 118, 119), (118, 498, 499, 129), (50, 533, 532), (32, 537, 533, 50), (532, 543, 66, 50), (547, 537, 32, 560), (66, 543, 555), (64, 563, 562, 65), (555, 569, 79, 66), (571, 560, 32, 18, 582), (65, 562, 573), (64, 574, 563), (65, 592, 593, 582, 18), (78, 584, 574, 64), (79, 580, 590, 89), (78, 594, 584), (88, 601, 594, 78), (100, 608, 601, 88), (615, 89, 607), (100, 624, 616, 608), (615, 623, 632, 112), (112, 632, 639, 633), (111, 624, 100, 99), (31, 49, 65, 18), (37, 52, 70, 53), (61, 75, 76, 62, 48), (79, 80, 81, 67), (69, 93, 83), (88, 99, 100), (108, 94, 96), (633, 624, 112), (118, 128, 130, 120), (239, 251, 92), (285, 296, 77), (308, 321, 87), (451, 462, 96), (569, 580, 79), (592, 65, 573, 583), (590, 600, 89), (112, 624, 111), (132, 131, 140), (140, 131, 130), (103, 106, 104), (81, 210, 211, 197), (81, 197, 184, 67), (104, 220, 210, 81)])
_uv = me_sphere.uv_layers.new(name='UVMap')
_uv.uv.foreach_set('vector', [0.2174, 0.158, 0.218, 0.1339, 0.2798, 0.1524, 0.2654, 0.1723, 0.2174, 0.1802, 0.2174, 0.158, 0.2654, 0.1723, 0.2527, 0.1904, 0.1676, 0.174, 0.1511, 0.1519, 0.218, 0.1339, 0.2174, 0.158, 0.218, 0.1339, 0.2196, 0.1077, 0.2963, 0.1296, 0.2798, 0.1524, 0.2654, 0.1723, 0.2798, 0.1524, 0.318, 0.2044, 0.2956, 0.2118, 0.218, 0.2009, 0.2174, 0.1802, 0.2527, 0.1904, 0.2412, 0.2073, 0.182, 0.1929, 0.1676, 0.174, 0.2174, 0.158, 0.2174, 0.1802, 0.2527, 0.1904, 0.2654, 0.1723, 0.2956, 0.2118, 0.2752, 0.2189, 0.1405, 0.2194, 0.1166, 0.2134, 0.1511, 0.1519, 0.1676, 0.174, 0.1511, 0.1519, 0.1306, 0.1243, 0.2196, 0.1077, 0.218, 0.1339, 0.2196, 0.1077, 0.2222, 0.07992, 0.3142, 0.1043, 0.2963, 0.1296, 0.2798, 0.1524, 0.2963, 0.1296, 0.343, 0.1968, 0.318, 0.2044, 0.2956, 0.2118, 0.318, 0.2044, 0.3208, 0.2662, 0.2981, 0.2604, 0.1952, 0.2096, 0.182, 0.1929, 0.2174, 0.1802, 0.218, 0.2009, 0.2412, 0.2073, 0.2527, 0.1904, 0.2752, 0.2189, 0.2562, 0.2259, 0.1622, 0.225, 0.1405, 0.2194, 0.1676, 0.174, 0.182, 0.1929, 0.2752, 0.2189, 0.2956, 0.2118, 0.2981, 0.2604, 0.2772, 0.2549, 0.1442, 0.2697, 0.1211, 0.2784, 0.1166, 0.2134, 0.1405, 0.2194, 0.1166, 0.2134, 0.08976, 0.2072, 0.1306, 0.1243, 0.1511, 0.1519, 0.318, 0.2044, 0.343, 0.1968, 0.3461, 0.272, 0.3208, 0.2662, 0.2981, 0.2604, 0.3208, 0.2662, 0.2884, 0.3262, 0.2721, 0.3047, 0.1823, 0.2303, 0.1622, 0.225, 0.182, 0.1929, 0.1952, 0.2096, 0.2562, 0.2259, 0.2752, 0.2189, 0.2772, 0.2549, 0.2576, 0.2496, 0.1649, 0.2617, 0.1442, 0.2697, 0.1405, 0.2194, 0.1622, 0.225, 0.2772, 0.2549, 0.2981, 0.2604, 0.2721, 0.3047, 0.2579, 0.2864, 0.1768, 0.3074, 0.1642, 0.3269, 0.1211, 0.2784, 0.1442, 0.2697, 0.1211, 0.2784, 0.0943, 0.2884, 0.08976, 0.2072, 0.1166, 0.2134, 0.3208, 0.2662, 0.3461, 0.272, 0.3088, 0.3529, 0.2884, 0.3262, 0.2721, 0.3047, 0.2884, 0.3262, 0.2231, 0.3446, 0.2235, 0.3208, 0.184, 0.2543, 0.1649, 0.2617, 0.1622, 0.225, 0.1823, 0.2303, 0.2576, 0.2496, 0.2772, 0.2549, 0.2579, 0.2864, 0.2449, 0.27, 0.1885, 0.2895, 0.1768, 0.3074, 0.1442, 0.2697, 0.1649, 0.2617, 0.2579, 0.2864, 0.2721, 0.3047, 0.2235, 0.3208, 0.2232, 0.299, 0.2235, 0.3208, 0.2231, 0.3446, 0.1642, 0.3269, 0.1768, 0.3074, 0.1642, 0.3269, 0.1504, 0.3484, 0.0943, 0.2884, 0.1211, 0.2784, 0.0943, 0.2884, 0.06483, 0.3002, 0.0621, 0.2027, 0.08976, 0.2072, 0.2884, 0.3262, 0.3088, 0.3529, 0.2216, 0.3706, 0.2231, 0.3446, 0.1995, 0.2726, 0.1885, 0.2895, 0.1649, 0.2617, 0.184, 0.2543, 0.2449, 0.27, 0.2579, 0.2864, 0.2232, 0.299, 0.2225, 0.2786, 0.2232, 0.299, 0.2235, 0.3208, 0.1768, 0.3074, 0.1885, 0.2895, 0.2231, 0.3446, 0.2216, 0.3706, 0.1504, 0.3484, 0.1642, 0.3269, 0.2225, 0.2786, 0.2232, 0.299, 0.1885, 0.2895, 0.1995, 0.2726, 0.5957, 0.2746, 0.599, 0.2496, 0.6406, 0.2419, 0.6522, 0.2648, 0.599, 0.2496, 0.6022, 0.2259, 0.6297, 0.2207, 0.6406, 0.2419, 0.6522, 0.2648, 0.6406, 0.2419, 0.6701, 0.2113, 0.6925, 0.2228, 0.559, 0.2321, 0.5764, 0.2141, 0.6022, 0.2259, 0.599, 0.2496, 0.6406, 0.2419, 0.6297, 0.2207, 0.649, 0.2006, 0.6701, 0.2113, 0.6925, 0.2228, 0.6701, 0.2113, 0.6767, 0.1703, 0.7016, 0.1674, 0.5196, 0.1387, 0.5438, 0.149, 0.5387, 0.1928, 0.5128, 0.1975, 0.5387, 0.1928, 0.5627, 0.1888, 0.5764, 0.2141, 0.559, 0.2321, 0.6701, 0.2113, 0.649, 0.2006, 0.6533, 0.1732, 0.6767, 0.1703, 0.5438, 0.149, 0.5663, 0.1601, 0.5627, 0.1888, 0.5387, 0.1928, 0.6767, 0.1703, 0.6533, 0.1732, 0.6409, 0.1476, 0.6592, 0.1305, 0.5753, 0.1162, 0.5865, 0.1391, 0.5663, 0.1601, 0.5438, 0.149, 0.6592, 0.1305, 0.6409, 0.1476, 0.6152, 0.1346, 0.6195, 0.1106, 0.6195, 0.1106, 0.6152, 0.1346, 0.5865, 0.1391, 0.5753, 0.1162, 0.3091, 0.8995, 0.2921, 0.8963, 0.307, 0.8578, 0.3192, 0.8653, 0.2921, 0.8963, 0.2757, 0.8921, 0.2947, 0.8493, 0.307, 0.8578, 0.3269, 0.8984, 0.3091, 0.8995, 0.3192, 0.8653, 0.3313, 0.8716, 0.3192, 0.8653, 0.307, 0.8578, 0.3323, 0.8327, 0.339, 0.8438, 0.2757, 0.8921, 0.2595, 0.8866, 0.282, 0.8397, 0.2947, 0.8493, 0.307, 0.8578, 0.2947, 0.8493, 0.3254, 0.8207, 0.3323, 0.8327, 0.3431, 0.8941, 0.3269, 0.8984, 0.3313, 0.8716, 0.3438, 0.8768, 0.3313, 0.8716, 0.3192, 0.8653, 0.339, 0.8438, 0.3459, 0.8542, 0.339, 0.8438, 0.3323, 0.8327, 0.364, 0.8227, 0.3647, 0.8351, 0.363, 0.8961, 0.3549, 0.9101, 0.3431, 0.8941, 0.357, 0.8894, 0.2595, 0.8866, 0.2422, 0.8805, 0.2682, 0.829, 0.282, 0.8397, 0.2947, 0.8493, 0.282, 0.8397, 0.3182, 0.8075, 0.3254, 0.8207, 0.3323, 0.8327, 0.3254, 0.8207, 0.3634, 0.8094, 0.364, 0.8227, 0.357, 0.8894, 0.3431, 0.8941, 0.3438, 0.8768, 0.3566, 0.8808, 0.3438, 0.8768, 0.3313, 0.8716, 0.3459, 0.8542, 0.3531, 0.8642, 0.3459, 0.8542, 0.339, 0.8438, 0.3647, 0.8351, 0.3656, 0.847, 0.3647, 0.8351, 0.364, 0.8227, 0.396, 0.8283, 0.3909, 0.8396, 0.3697, 0.8838, 0.363, 0.8961, 0.357, 0.8894, 0.372, 0.8978, 0.3746, 0.9125, 0.3549, 0.9101, 0.363, 0.8961, 0.02069, 0.5284, 0.03816, 0.5251, 0.05636, 0.5711, 0.04202, 0.5813, 0.282, 0.8397, 0.2682, 0.829, 0.3104, 0.7926, 0.3182, 0.8075, 0.3254, 0.8207, 0.3182, 0.8075, 0.3629, 0.7949, 0.3634, 0.8094, 0.364, 0.8227, 0.3634, 0.8094, 0.4014, 0.8163, 0.396, 0.8283, 0.3697, 0.8838, 0.357, 0.8894, 0.3566, 0.8808, 0.3566, 0.8808, 0.3438, 0.8768, 0.3531, 0.8642, 0.361, 0.874, 0.3531, 0.8642, 0.3459, 0.8542, 0.3656, 0.847, 0.3667, 0.8588, 0.3656, 0.847, 0.3647, 0.8351, 0.3909, 0.8396, 0.386, 0.8505, 0.3909, 0.8396, 0.396, 0.8283, 0.4224, 0.8482, 0.4124, 0.8562, 0.3697, 0.8838, 0.372, 0.8978, 0.363, 0.8961, 0.3798, 0.8933, 0.3911, 0.9033, 0.3746, 0.9125, 0.372, 0.8978, 0.03816, 0.5251, 0.05391, 0.5225, 0.06911, 0.5623, 0.05636, 0.5711, 0.04202, 0.5813, 0.05636, 0.5711, 0.09347, 0.6025, 0.08589, 0.6185, 0.3182, 0.8075, 0.3104, 0.7926, 0.3623, 0.7785, 0.3629, 0.7949, 0.3634, 0.8094, 0.3629, 0.7949, 0.4073, 0.8033, 0.4014, 0.8163, 0.396, 0.8283, 0.4014, 0.8163, 0.4326, 0.8394, 0.4224, 0.8482, 0.3697, 0.8838, 0.3566, 0.8808, 0.361, 0.874, 0.361, 0.874, 0.3531, 0.8642, 0.3667, 0.8588, 0.3681, 0.8709, 0.3667, 0.8588, 0.3656, 0.847, 0.386, 0.8505, 0.3809, 0.8613, 0.386, 0.8505, 0.3909, 0.8396, 0.4124, 0.8562, 0.4024, 0.8638, 0.4124, 0.8562, 0.4224, 0.8482, 0.4394, 0.8798, 0.4252, 0.8833, 0.3697, 0.8838, 0.3798, 0.8933, 0.372, 0.8978, 0.3831, 0.8854, 0.3967, 0.8862, 0.3911, 0.9033, 0.3798, 0.8933, 0.3921, 0.871, 0.4024, 0.8638, 0.4112, 0.8859, 0.3967, 0.8862, 0.05391, 0.5225, 0.0689, 0.5203, 0.08072, 0.5546, 0.06911, 0.5623, 0.05636, 0.5711, 0.06911, 0.5623, 0.1001, 0.5886, 0.09347, 0.6025, 0.08589, 0.6185, 0.09347, 0.6025, 0.1413, 0.6105, 0.1431, 0.6283, 0.3629, 0.7949, 0.3623, 0.7785, 0.4138, 0.7887, 0.4073, 0.8033, 0.4014, 0.8163, 0.4073, 0.8033, 0.4434, 0.8299, 0.4326, 0.8394, 0.4224, 0.8482, 0.4326, 0.8394, 0.4532, 0.8747, 0.4394, 0.8798, 0.3697, 0.8838, 0.361, 0.874, 0.3681, 0.8709, 0.3681, 0.8709, 0.3667, 0.8588, 0.3809, 0.8613, 0.3756, 0.8722, 0.3809, 0.8613, 0.386, 0.8505, 0.4024, 0.8638, 0.3921, 0.871, 0.4024, 0.8638, 0.4124, 0.8562, 0.4252, 0.8833, 0.4112, 0.8859, 0.3697, 0.8838, 0.3831, 0.8854, 0.3798, 0.8933, 0.3813, 0.8776, 0.3921, 0.871, 0.3967, 0.8862, 0.3831, 0.8854, 0.093, 0.4892, 0.1046, 0.4994, 0.09646, 0.5211, 0.0833, 0.5204, 0.0689, 0.5203, 0.0833, 0.5204, 0.09155, 0.5477, 0.08072, 0.5546, 0.06911, 0.5623, 0.08072, 0.5546, 0.1061, 0.5764, 0.1001, 0.5886, 0.09347, 0.6025, 0.1001, 0.5886, 0.1398, 0.5951, 0.1413, 0.6105, 0.1431, 0.6283, 0.1413, 0.6105, 0.1868, 0.5922, 0.1977, 0.6067, 0.4073, 0.8033, 0.4138, 0.7887, 0.4551, 0.8193, 0.4434, 0.8299, 0.4326, 0.8394, 0.4434, 0.8299, 0.4673, 0.8691, 0.4532, 0.8747, 0.3697, 0.8838, 0.3681, 0.8709, 0.3756, 0.8722, 0.3756, 0.8722, 0.3809, 0.8613, 0.3921, 0.871, 0.3813, 0.8776, 0.3697, 0.8838, 0.3813, 0.8776, 0.3831, 0.8854, 0.1253, 0.4714, 0.1266, 0.4876, 0.1046, 0.4994, 0.093, 0.4892, 0.1046, 0.4994, 0.1144, 0.5086, 0.1086, 0.5222, 0.09646, 0.5211, 0.0833, 0.5204, 0.09646, 0.5211, 0.1018, 0.5415, 0.09155, 0.5477, 0.08072, 0.5546, 0.09155, 0.5477, 0.1115, 0.5652, 0.1061, 0.5764, 0.1001, 0.5886, 0.1061, 0.5764, 0.1385, 0.5815, 0.1398, 0.5951, 0.1413, 0.6105, 0.1398, 0.5951, 0.1773, 0.5797, 0.1868, 0.5922, 0.1977, 0.6067, 0.1868, 0.5922, 0.2167, 0.5521, 0.2338, 0.5591, 0.4434, 0.8299, 0.4551, 0.8193, 0.4815, 0.8625, 0.4673, 0.8691, 0.3697, 0.8838, 0.3756, 0.8722, 0.3813, 0.8776, 0.1903, 0.5048, 0.1765, 0.5082, 0.1591, 0.4821, 0.1695, 0.4697, 0.1591, 0.4821, 0.1504, 0.4937, 0.1266, 0.4876, 0.1253, 0.4714, 0.1266, 0.4876, 0.1281, 0.5014, 0.1144, 0.5086, 0.1046, 0.4994, 0.1144, 0.5086, 0.1232, 0.5171, 0.1202, 0.5236, 0.1086, 0.5222, 0.09646, 0.5211, 0.1086, 0.5222, 0.1117, 0.5357, 0.1018, 0.5415, 0.09155, 0.5477, 0.1018, 0.5415, 0.1166, 0.5548, 0.1115, 0.5652, 0.1061, 0.5764, 0.1115, 0.5652, 0.1372, 0.5693, 0.1385, 0.5815, 0.1398, 0.5951, 0.1385, 0.5815, 0.1689, 0.5687, 0.1773, 0.5797, 0.1868, 0.5922, 0.1773, 0.5797, 0.2017, 0.546, 0.2167, 0.5521, 0.2338, 0.5591, 0.2167, 0.5521, 0.2226, 0.5001, 0.2417, 0.4985, 0.1883, 0.5409, 0.176, 0.5366, 0.1765, 0.5082, 0.1903, 0.5048, 0.1765, 0.5082, 0.164, 0.5119, 0.1504, 0.4937, 0.1591, 0.4821, 0.1504, 0.4937, 0.1431, 0.5046, 0.1281, 0.5014, 0.1266, 0.4876, 0.1281, 0.5014, 0.1297, 0.5137, 0.1232, 0.5171, 0.1144, 0.5086, 0.1232, 0.5171, 0.1314, 0.5252, 0.1202, 0.5236, 0.1086, 0.5222, 0.1202, 0.5236, 0.1215, 0.5303, 0.1117, 0.5357, 0.1018, 0.5415, 0.1117, 0.5357, 0.1214, 0.5448, 0.1166, 0.5548, 0.1115, 0.5652, 0.1166, 0.5548, 0.1359, 0.5578, 0.1372, 0.5693, 0.1385, 0.5815, 0.1372, 0.5693, 0.1611, 0.5589, 0.1689, 0.5687, 0.1773, 0.5797, 0.1689, 0.5687, 0.1883, 0.5409, 0.2017, 0.546, 0.2167, 0.5521, 0.2017, 0.546, 0.2057, 0.5019, 0.2226, 0.5001, 0.2017, 0.546, 0.1883, 0.5409, 0.1903, 0.5048, 0.2057, 0.5019, 0.1689, 0.5687, 0.1611, 0.5589, 0.176, 0.5366, 0.1883, 0.5409, 0.176, 0.5366, 0.1644, 0.533, 0.164, 0.5119, 0.1765, 0.5082, 0.164, 0.5119, 0.1525, 0.516, 0.1431, 0.5046, 0.1504, 0.4937, 0.1431, 0.5046, 0.1369, 0.515, 0.1297, 0.5137, 0.1281, 0.5014, 0.1297, 0.5137, 0.1314, 0.5252, 0.1232, 0.5171, 0.1202, 0.5236, 0.1314, 0.5252, 0.1215, 0.5303, 0.1117, 0.5357, 0.1215, 0.5303, 0.1263, 0.5351, 0.1214, 0.5448, 0.1166, 0.5548, 0.1214, 0.5448, 0.1344, 0.5469, 0.1359, 0.5578, 0.1372, 0.5693, 0.1359, 0.5578, 0.1537, 0.5499, 0.1611, 0.5589, 0.1611, 0.5589, 0.1537, 0.5499, 0.1644, 0.533, 0.176, 0.5366, 0.1644, 0.533, 0.1533, 0.5299, 0.1525, 0.516, 0.164, 0.5119, 0.1525, 0.516, 0.1418, 0.5204, 0.1369, 0.515, 0.1431, 0.5046, 0.1369, 0.515, 0.1314, 0.5252, 0.1297, 0.5137, 0.1215, 0.5303, 0.1314, 0.5252, 0.1263, 0.5351, 0.1214, 0.5448, 0.1263, 0.5351, 0.1329, 0.5362, 0.1344, 0.5469, 0.1359, 0.5578, 0.1344, 0.5469, 0.1464, 0.5415, 0.1537, 0.5499, 0.1537, 0.5499, 0.1464, 0.5415, 0.1533, 0.5299, 0.1644, 0.533, 0.1533, 0.5299, 0.1424, 0.5274, 0.1418, 0.5204, 0.1525, 0.516, 0.1418, 0.5204, 0.1314, 0.5252, 0.1369, 0.515, 0.1263, 0.5351, 0.1314, 0.5252, 0.1329, 0.5362, 0.1344, 0.5469, 0.1329, 0.5362, 0.139, 0.5333, 0.1464, 0.5415, 0.1464, 0.5415, 0.139, 0.5333, 0.1424, 0.5274, 0.1533, 0.5299, 0.1424, 0.5274, 0.1314, 0.5252, 0.1418, 0.5204, 0.1329, 0.5362, 0.1314, 0.5252, 0.139, 0.5333, 0.139, 0.5333, 0.1314, 0.5252, 0.1424, 0.5274, 0.8498, 0.5239, 0.8442, 0.5356, 0.8163, 0.5145, 0.8268, 0.5055, 0.8555, 0.5126, 0.8498, 0.5239, 0.8268, 0.5055, 0.838, 0.4971, 0.8768, 0.53, 0.8769, 0.5427, 0.8442, 0.5356, 0.8498, 0.5239, 0.8442, 0.5356, 0.8384, 0.5478, 0.8058, 0.5241, 0.8163, 0.5145, 0.8268, 0.5055, 0.8163, 0.5145, 0.7952, 0.4812, 0.8107, 0.4741, 0.8617, 0.5013, 0.8555, 0.5126, 0.838, 0.4971, 0.8501, 0.4896, 0.8767, 0.5176, 0.8768, 0.53, 0.8498, 0.5239, 0.8555, 0.5126, 0.838, 0.4971, 0.8268, 0.5055, 0.8107, 0.4741, 0.8282, 0.4709, 0.9036, 0.5231, 0.9095, 0.5346, 0.8769, 0.5427, 0.8768, 0.53, 0.8769, 0.5427, 0.8769, 0.5561, 0.8384, 0.5478, 0.8442, 0.5356, 0.8384, 0.5478, 0.8324, 0.561, 0.7951, 0.5345, 0.8058, 0.5241, 0.8163, 0.5145, 0.8058, 0.5241, 0.7812, 0.4886, 0.7952, 0.4812, 0.8686, 0.4899, 0.8617, 0.5013, 0.8501, 0.4896, 0.863, 0.4834, 0.8766, 0.5052, 0.8767, 0.5176, 0.8555, 0.5126, 0.8617, 0.5013, 0.8501, 0.4896, 0.838, 0.4971, 0.8282, 0.4709, 0.8458, 0.471, 0.8976, 0.512, 0.9036, 0.5231, 0.8768, 0.53, 0.8767, 0.5176, 0.9252, 0.5038, 0.9362, 0.5121, 0.9095, 0.5346, 0.9036, 0.5231, 0.9095, 0.5346, 0.9154, 0.5469, 0.8769, 0.5561, 0.8769, 0.5427, 0.8769, 0.5561, 0.8768, 0.5706, 0.8324, 0.561, 0.8384, 0.5478, 0.8324, 0.561, 0.8258, 0.5756, 0.7838, 0.5457, 0.7951, 0.5345, 0.8058, 0.5241, 0.7951, 0.5345, 0.7676, 0.4961, 0.7812, 0.4886, 0.8765, 0.4783, 0.8686, 0.4899, 0.863, 0.4834, 0.8765, 0.4922, 0.8766, 0.5052, 0.8617, 0.5013, 0.8686, 0.4899, 0.863, 0.4834, 0.8501, 0.4896, 0.8458, 0.471, 0.862, 0.4742, 0.8913, 0.5011, 0.8976, 0.512, 0.8767, 0.5176, 0.8766, 0.5052, 0.914, 0.4963, 0.9252, 0.5038, 0.9036, 0.5231, 0.8976, 0.512, 0.9373, 0.4737, 0.9527, 0.4768, 0.9362, 0.5121, 0.9252, 0.5038, 0.9362, 0.5121, 0.9474, 0.5212, 0.9154, 0.5469, 0.9095, 0.5346, 0.9154, 0.5469, 0.9217, 0.5604, 0.8768, 0.5706, 0.8769, 0.5561, 0.8768, 0.5706, 0.8768, 0.5868, 0.8258, 0.5756, 0.8324, 0.561, 0.3548, 0.4557, 0.3592, 0.4734, 0.3149, 0.4989, 0.302, 0.4851, 0.7951, 0.5345, 0.7838, 0.5457, 0.7537, 0.5042, 0.7676, 0.4961, 0.8765, 0.4783, 0.863, 0.4834, 0.862, 0.4742, 0.8765, 0.4783, 0.8765, 0.4922, 0.8686, 0.4899, 0.8844, 0.49, 0.8913, 0.5011, 0.8766, 0.5052, 0.8765, 0.4922, 0.9023, 0.4896, 0.914, 0.4963, 0.8976, 0.512, 0.8913, 0.5011, 0.9219, 0.4718, 0.9373, 0.4737, 0.9252, 0.5038, 0.914, 0.4963, 0.9527, 0.4768, 0.9681, 0.4816, 0.9474, 0.5212, 0.9362, 0.5121, 0.9474, 0.5212, 0.9591, 0.5313, 0.9217, 0.5604, 0.9154, 0.5469, 0.9217, 0.5604, 0.9286, 0.5754, 0.8768, 0.5868, 0.8768, 0.5706, 0.4134, 0.4568, 0.4084, 0.4738, 0.3592, 0.4734, 0.3548, 0.4557, 0.3592, 0.4734, 0.3631, 0.4888, 0.3265, 0.5109, 0.3149, 0.4989, 0.302, 0.4851, 0.3149, 0.4989, 0.2864, 0.5457, 0.2677, 0.5379, 0.8765, 0.4783, 0.862, 0.4742, 0.8674, 0.4661, 0.8765, 0.4783, 0.8844, 0.49, 0.8765, 0.4922, 0.8899, 0.4836, 0.9023, 0.4896, 0.8913, 0.5011, 0.8844, 0.49, 0.9059, 0.4726, 0.9219, 0.4718, 0.914, 0.4963, 0.9023, 0.4896, 0.9681, 0.4816, 0.9834, 0.4876, 0.9591, 0.5313, 0.9474, 0.5212, 0.9591, 0.5313, 0.9717, 0.5425, 0.9286, 0.5754, 0.9217, 0.5604, 0.4621, 0.4868, 0.4495, 0.4987, 0.4084, 0.4738, 0.4134, 0.4568, 0.4084, 0.4738, 0.404, 0.4886, 0.3631, 0.4888, 0.3592, 0.4734, 0.3631, 0.4888, 0.3668, 0.5024, 0.3372, 0.5213, 0.3265, 0.5109, 0.3149, 0.4989, 0.3265, 0.5109, 0.3033, 0.552, 0.2864, 0.5457, 0.8765, 0.4783, 0.8674, 0.4661, 0.8767, 0.4631, 0.8765, 0.4783, 0.8899, 0.4836, 0.8844, 0.49, 0.891, 0.4746, 0.9059, 0.4726, 0.9023, 0.4896, 0.8899, 0.4836, 0.9834, 0.4876, 0.9998, 0.4945, 0.9717, 0.5425, 0.9591, 0.5313, 0.4889, 0.5359, 0.4725, 0.5402, 0.4495, 0.4987, 0.4621, 0.4868, 0.4495, 0.4987, 0.4385, 0.509, 0.404, 0.4886, 0.4084, 0.4738, 0.404, 0.4886, 0.4003, 0.5018, 0.3668, 0.5024, 0.3631, 0.4888, 0.3668, 0.5024, 0.3705, 0.5147, 0.3474, 0.5304, 0.3372, 0.5213, 0.3265, 0.5109, 0.3372, 0.5213, 0.32, 0.556, 0.3033, 0.552, 0.8765, 0.4783, 0.8767, 0.4631, 0.886, 0.4663, 0.8765, 0.4783, 0.891, 0.4746, 0.8899, 0.4836, 0.4903, 0.5904, 0.4738, 0.5879, 0.4725, 0.5402, 0.4889, 0.5359, 0.4725, 0.5402, 0.4579, 0.544, 0.4385, 0.509, 0.4495, 0.4987, 0.4385, 0.509, 0.4287, 0.5183, 0.4003, 0.5018, 0.404, 0.4886, 0.4003, 0.5018, 0.397, 0.5138, 0.3705, 0.5147, 0.3668, 0.5024, 0.3705, 0.5147, 0.3742, 0.5262, 0.3573, 0.5384, 0.3474, 0.5304, 0.3372, 0.5213, 0.3474, 0.5304, 0.3353, 0.5586, 0.32, 0.556, 0.8765, 0.4783, 0.886, 0.4663, 0.891, 0.4746, 0.4738, 0.5879, 0.4589, 0.5854, 0.4579, 0.544, 0.4725, 0.5402, 0.4579, 0.544, 0.4447, 0.5472, 0.4287, 0.5183, 0.4385, 0.509, 0.4287, 0.5183, 0.4197, 0.5268, 0.397, 0.5138, 0.4003, 0.5018, 0.397, 0.5138, 0.3941, 0.5251, 0.3742, 0.5262, 0.3705, 0.5147, 0.3742, 0.5262, 0.378, 0.537, 0.367, 0.5456, 0.3573, 0.5384, 0.3474, 0.5304, 0.3573, 0.5384, 0.3496, 0.5596, 0.3353, 0.5586, 0.4589, 0.5854, 0.4447, 0.5828, 0.4447, 0.5472, 0.4579, 0.544, 0.4447, 0.5472, 0.4324, 0.55, 0.4197, 0.5268, 0.4287, 0.5183, 0.4197, 0.5268, 0.4113, 0.5348, 0.3941, 0.5251, 0.397, 0.5138, 0.3941, 0.5251, 0.3915, 0.536, 0.378, 0.537, 0.3742, 0.5262, 0.378, 0.537, 0.3822, 0.5475, 0.3768, 0.5521, 0.367, 0.5456, 0.3573, 0.5384, 0.367, 0.5456, 0.3627, 0.5598, 0.3496, 0.5596, 0.3353, 0.5586, 0.3496, 0.5596, 0.3567, 0.5832, 0.3434, 0.5913, 0.4447, 0.5828, 0.4312, 0.5781, 0.4324, 0.55, 0.4447, 0.5472, 0.4324, 0.55, 0.4207, 0.5524, 0.4113, 0.5348, 0.4197, 0.5268, 0.4113, 0.5348, 0.4032, 0.5425, 0.3915, 0.536, 0.3941, 0.5251, 0.3915, 0.536, 0.3892, 0.5469, 0.3822, 0.5475, 0.378, 0.537, 0.3822, 0.5475, 0.3869, 0.5581, 0.3768, 0.5521, 0.367, 0.5456, 0.3768, 0.5521, 0.375, 0.5593, 0.3627, 0.5598, 0.3496, 0.5596, 0.3627, 0.5598, 0.3681, 0.5746, 0.3567, 0.5832, 0.4312, 0.5781, 0.4191, 0.5733, 0.4207, 0.5524, 0.4324, 0.55, 0.4207, 0.5524, 0.4094, 0.5545, 0.4032, 0.5425, 0.4113, 0.5348, 0.4032, 0.5425, 0.3952, 0.5502, 0.3892, 0.5469, 0.3915, 0.536, 0.3892, 0.5469, 0.3869, 0.5581, 0.3822, 0.5475, 0.3768, 0.5521, 0.3869, 0.5581, 0.375, 0.5593, 0.3627, 0.5598, 0.375, 0.5593, 0.378, 0.5663, 0.3681, 0.5746, 0.3567, 0.5832, 0.3681, 0.5746, 0.3824, 0.5829, 0.3796, 0.5979, 0.413, 0.603, 0.4049, 0.591, 0.4191, 0.5733, 0.4312, 0.5781, 0.4191, 0.5733, 0.4079, 0.5684, 0.4094, 0.5545, 0.4207, 0.5524, 0.4094, 0.5545, 0.3983, 0.5564, 0.3952, 0.5502, 0.4032, 0.5425, 0.3952, 0.5502, 0.3869, 0.5581, 0.3892, 0.5469, 0.375, 0.5593, 0.3869, 0.5581, 0.378, 0.5663, 0.3681, 0.5746, 0.378, 0.5663, 0.3848, 0.57, 0.3824, 0.5829, 0.3796, 0.5979, 0.3824, 0.5829, 0.3981, 0.5796, 0.4049, 0.591, 0.4049, 0.591, 0.3981, 0.5796, 0.4079, 0.5684, 0.4191, 0.5733, 0.4079, 0.5684, 0.3973, 0.5634, 0.3983, 0.5564, 0.4094, 0.5545, 0.3983, 0.5564, 0.3869, 0.5581, 0.3952, 0.5502, 0.378, 0.5663, 0.3869, 0.5581, 0.3848, 0.57, 0.3824, 0.5829, 0.3848, 0.57, 0.3922, 0.5687, 0.3981, 0.5796, 0.3981, 0.5796, 0.3922, 0.5687, 0.3973, 0.5634, 0.4079, 0.5684, 0.3973, 0.5634, 0.3869, 0.5581, 0.3983, 0.5564, 0.3848, 0.57, 0.3869, 0.5581, 0.3922, 0.5687, 0.3922, 0.5687, 0.3869, 0.5581, 0.3973, 0.5634, 0.7017, 0.6835, 0.7142, 0.6922, 0.6864, 0.7177, 0.6794, 0.7061, 0.7142, 0.6922, 0.7264, 0.702, 0.6932, 0.73, 0.6864, 0.7177, 0.688, 0.6764, 0.7017, 0.6835, 0.6794, 0.7061, 0.672, 0.695, 0.6794, 0.7061, 0.6864, 0.7177, 0.6538, 0.7285, 0.6526, 0.7158, 0.7264, 0.702, 0.738, 0.713, 0.7001, 0.7434, 0.6932, 0.73, 0.6864, 0.7177, 0.6932, 0.73, 0.6548, 0.7418, 0.6538, 0.7285, 0.6741, 0.6699, 0.688, 0.6764, 0.672, 0.695, 0.6638, 0.6843, 0.672, 0.695, 0.6794, 0.7061, 0.6526, 0.7158, 0.6511, 0.7034, 0.6526, 0.7158, 0.6538, 0.7285, 0.6212, 0.7243, 0.6256, 0.7127, 0.6581, 0.6547, 0.6767, 0.6483, 0.6741, 0.6699, 0.659, 0.6654, 0.738, 0.713, 0.7503, 0.7251, 0.7074, 0.7581, 0.7001, 0.7434, 0.6932, 0.73, 0.7001, 0.7434, 0.6557, 0.7562, 0.6548, 0.7418, 0.6538, 0.7285, 0.6548, 0.7418, 0.6166, 0.7365, 0.6212, 0.7243, 0.659, 0.6654, 0.6741, 0.6699, 0.6638, 0.6843, 0.6543, 0.6737, 0.6638, 0.6843, 0.672, 0.695, 0.6511, 0.7034, 0.6491, 0.6909, 0.6511, 0.7034, 0.6526, 0.7158, 0.6256, 0.7127, 0.6297, 0.7013, 0.6256, 0.7127, 0.6212, 0.7243, 0.5939, 0.7067, 0.6029, 0.698, 0.6431, 0.6633, 0.6581, 0.6547, 0.659, 0.6654, 0.4827, 0.7473, 0.4667, 0.7445, 0.4663, 0.6971, 0.4827, 0.693, 0.7001, 0.7434, 0.7074, 0.7581, 0.6566, 0.7722, 0.6557, 0.7562, 0.6548, 0.7418, 0.6557, 0.7562, 0.6115, 0.7497, 0.6166, 0.7365, 0.6212, 0.7243, 0.6166, 0.7365, 0.5845, 0.7158, 0.5939, 0.7067, 0.6431, 0.6633, 0.659, 0.6654, 0.6543, 0.6737, 0.6543, 0.6737, 0.6638, 0.6843, 0.6491, 0.6909, 0.6465, 0.6778, 0.6491, 0.6909, 0.6511, 0.7034, 0.6297, 0.7013, 0.6338, 0.6896, 0.6297, 0.7013, 0.6256, 0.7127, 0.6029, 0.698, 0.6118, 0.6895, 0.6029, 0.698, 0.5939, 0.7067, 0.5758, 0.6785, 0.5883, 0.674, 0.6431, 0.6633, 0.6494, 0.6454, 0.6581, 0.6547, 0.4667, 0.7445, 0.4526, 0.7421, 0.452, 0.7007, 0.4663, 0.6971, 0.4827, 0.693, 0.4663, 0.6971, 0.4435, 0.656, 0.456, 0.6441, 0.6557, 0.7562, 0.6566, 0.7722, 0.6058, 0.7643, 0.6115, 0.7497, 0.6166, 0.7365, 0.6115, 0.7497, 0.5745, 0.7257, 0.5845, 0.7158, 0.5939, 0.7067, 0.5845, 0.7158, 0.5631, 0.6834, 0.5758, 0.6785, 0.6431, 0.6633, 0.6543, 0.6737, 0.6465, 0.6778, 0.6465, 0.6778, 0.6491, 0.6909, 0.6338, 0.6896, 0.6381, 0.6772, 0.6338, 0.6896, 0.6297, 0.7013, 0.6118, 0.6895, 0.6211, 0.681, 0.6118, 0.6895, 0.6029, 0.698, 0.5883, 0.674, 0.6009, 0.6701, 0.5883, 0.674, 0.5758, 0.6785, 0.5697, 0.6418, 0.5847, 0.6429, 0.6431, 0.6633, 0.6368, 0.6472, 0.6494, 0.6454, 0.6295, 0.655, 0.6147, 0.649, 0.6263, 0.6312, 0.6368, 0.6472, 0.4191, 0.7656, 0.4092, 0.7577, 0.4258, 0.7333, 0.4382, 0.7375, 0.4526, 0.7421, 0.4382, 0.7375, 0.4389, 0.7038, 0.452, 0.7007, 0.4663, 0.6971, 0.452, 0.7007, 0.4326, 0.6663, 0.4435, 0.656, 0.456, 0.6441, 0.4435, 0.656, 0.4024, 0.6319, 0.4071, 0.6149, 0.6115, 0.7497, 0.6058, 0.7643, 0.5636, 0.7366, 0.5745, 0.7257, 0.5845, 0.7158, 0.5745, 0.7257, 0.55, 0.689, 0.5631, 0.6834, 0.5758, 0.6785, 0.5631, 0.6834, 0.5539, 0.6413, 0.5697, 0.6418, 0.6431, 0.6633, 0.6465, 0.6778, 0.6381, 0.6772, 0.6381, 0.6772, 0.6338, 0.6896, 0.6211, 0.681, 0.6313, 0.6723, 0.6211, 0.681, 0.6118, 0.6895, 0.6009, 0.6701, 0.6139, 0.6667, 0.6009, 0.6701, 0.5883, 0.674, 0.5847, 0.6429, 0.5997, 0.6455, 0.6431, 0.6633, 0.6295, 0.655, 0.6368, 0.6472, 0.6279, 0.6643, 0.6139, 0.6667, 0.6147, 0.649, 0.6295, 0.655, 0.4092, 0.7577, 0.4011, 0.7463, 0.4142, 0.7291, 0.4258, 0.7333, 0.4382, 0.7375, 0.4258, 0.7333, 0.4268, 0.7065, 0.4389, 0.7038, 0.452, 0.7007, 0.4389, 0.7038, 0.423, 0.6756, 0.4326, 0.6663, 0.4435, 0.656, 0.4326, 0.6663, 0.3983, 0.6466, 0.4024, 0.6319, 0.4071, 0.6149, 0.4024, 0.6319, 0.3537, 0.6323, 0.3491, 0.6149, 0.5745, 0.7257, 0.5636, 0.7366, 0.5361, 0.6953, 0.55, 0.689, 0.5631, 0.6834, 0.55, 0.689, 0.538, 0.6436, 0.5539, 0.6413, 0.6431, 0.6633, 0.6381, 0.6772, 0.6313, 0.6723, 0.6313, 0.6723, 0.6211, 0.681, 0.6139, 0.6667, 0.6279, 0.6643, 0.6139, 0.6667, 0.6009, 0.6701, 0.5997, 0.6455, 0.6147, 0.649, 0.6431, 0.6633, 0.6279, 0.6643, 0.6295, 0.655, 0.3756, 0.7701, 0.3776, 0.7533, 0.4011, 0.7463, 0.4092, 0.7577, 0.4011, 0.7463, 0.3943, 0.7356, 0.4034, 0.7247, 0.4142, 0.7291, 0.4258, 0.7333, 0.4142, 0.7291, 0.4155, 0.709, 0.4268, 0.7065, 0.4389, 0.7038, 0.4268, 0.7065, 0.4143, 0.684, 0.423, 0.6756, 0.4326, 0.6663, 0.423, 0.6756, 0.3948, 0.6596, 0.3983, 0.6466, 0.4024, 0.6319, 0.3983, 0.6466, 0.3578, 0.6475, 0.3537, 0.6323, 0.3491, 0.6149, 0.3537, 0.6323, 0.3103, 0.6583, 0.2975, 0.6445, 0.55, 0.689, 0.5361, 0.6953, 0.5225, 0.6475, 0.538, 0.6436, 0.6431, 0.6633, 0.6313, 0.6723, 0.6279, 0.6643, 0.3157, 0.7163, 0.3317, 0.7178, 0.3419, 0.7516, 0.3264, 0.7634, 0.3419, 0.7516, 0.3546, 0.7414, 0.3776, 0.7533, 0.3756, 0.7701, 0.3776, 0.7533, 0.3795, 0.7393, 0.3943, 0.7356, 0.4011, 0.7463, 0.3943, 0.7356, 0.3882, 0.7253, 0.393, 0.7201, 0.4034, 0.7247, 0.4142, 0.7291, 0.4034, 0.7247, 0.4046, 0.7112, 0.4155, 0.709, 0.4268, 0.7065, 0.4155, 0.709, 0.4061, 0.6919, 0.4143, 0.684, 0.423, 0.6756, 0.4143, 0.684, 0.3918, 0.6715, 0.3948, 0.6596, 0.3983, 0.6466, 0.3948, 0.6596, 0.3617, 0.6609, 0.3578, 0.6475, 0.3537, 0.6323, 0.3578, 0.6475, 0.3216, 0.67, 0.3103, 0.6583, 0.2975, 0.6445, 0.3103, 0.6583, 0.2785, 0.7074, 0.2616, 0.696, 0.3324, 0.6802, 0.3429, 0.6891, 0.3317, 0.7178, 0.3157, 0.7163, 0.3317, 0.7178, 0.3461, 0.7183, 0.3546, 0.7414, 0.3419, 0.7516, 0.3546, 0.7414, 0.3653, 0.7322, 0.3795, 0.7393, 0.3776, 0.7533, 0.3795, 0.7393, 0.381, 0.7268, 0.3882, 0.7253, 0.3943, 0.7356, 0.3882, 0.7253, 0.3828, 0.7152, 0.393, 0.7201, 0.4034, 0.7247, 0.393, 0.7201, 0.3938, 0.7133, 0.4046, 0.7112, 0.4155, 0.709, 0.4046, 0.7112, 0.3983, 0.6996, 0.4061, 0.6919, 0.4143, 0.684, 0.4061, 0.6919, 0.3891, 0.6827, 0.3918, 0.6715, 0.3948, 0.6596, 0.3918, 0.6715, 0.3655, 0.673, 0.3617, 0.6609, 0.3578, 0.6475, 0.3617, 0.6609, 0.3324, 0.6802, 0.3216, 0.67, 0.3103, 0.6583, 0.3216, 0.67, 0.2975, 0.7135, 0.2785, 0.7074, 0.3216, 0.67, 0.3324, 0.6802, 0.3157, 0.7163, 0.2975, 0.7135, 0.3617, 0.6609, 0.3655, 0.673, 0.3429, 0.6891, 0.3324, 0.6802, 0.3429, 0.6891, 0.353, 0.6969, 0.3461, 0.7183, 0.3317, 0.7178, 0.3461, 0.7183, 0.3591, 0.7178, 0.3653, 0.7322, 0.3546, 0.7414, 0.3653, 0.7322, 0.3743, 0.7234, 0.381, 0.7268, 0.3795, 0.7393, 0.381, 0.7268, 0.3828, 0.7152, 0.3882, 0.7253, 0.393, 0.7201, 0.3828, 0.7152, 0.3938, 0.7133, 0.4046, 0.7112, 0.3938, 0.7133, 0.3907, 0.7073, 0.3983, 0.6996, 0.4061, 0.6919, 0.3983, 0.6996, 0.3868, 0.6935, 0.3891, 0.6827, 0.3918, 0.6715, 0.3891, 0.6827, 0.3694, 0.6842, 0.3655, 0.673, 0.3655, 0.673, 0.3694, 0.6842, 0.353, 0.6969, 0.3429, 0.6891, 0.353, 0.6969, 0.363, 0.7036, 0.3591, 0.7178, 0.3461, 0.7183, 0.3591, 0.7178, 0.3713, 0.7166, 0.3743, 0.7234, 0.3653, 0.7322, 0.3743, 0.7234, 0.3828, 0.7152, 0.381, 0.7268, 0.3938, 0.7133, 0.3828, 0.7152, 0.3907, 0.7073, 0.3983, 0.6996, 0.3907, 0.7073, 0.3847, 0.7042, 0.3868, 0.6935, 0.3891, 0.6827, 0.3868, 0.6935, 0.3736, 0.6948, 0.3694, 0.6842, 0.3694, 0.6842, 0.3736, 0.6948, 0.363, 0.7036, 0.353, 0.6969, 0.363, 0.7036, 0.3728, 0.7096, 0.3713, 0.7166, 0.3591, 0.7178, 0.3713, 0.7166, 0.3828, 0.7152, 0.3743, 0.7234, 0.3907, 0.7073, 0.3828, 0.7152, 0.3847, 0.7042, 0.3868, 0.6935, 0.3847, 0.7042, 0.378, 0.705, 0.3736, 0.6948, 0.3736, 0.6948, 0.378, 0.705, 0.3728, 0.7096, 0.363, 0.7036, 0.3728, 0.7096, 0.3828, 0.7152, 0.3713, 0.7166, 0.3847, 0.7042, 0.3828, 0.7152, 0.378, 0.705, 0.378, 0.705, 0.3828, 0.7152, 0.3728, 0.7096, 0.6539, 0.8332, 0.6587, 0.8218, 0.6858, 0.8407, 0.6762, 0.8492, 0.6491, 0.8445, 0.6539, 0.8332, 0.6762, 0.8492, 0.6666, 0.8574, 0.6272, 0.829, 0.6264, 0.8165, 0.6587, 0.8218, 0.6539, 0.8332, 0.6587, 0.8218, 0.6638, 0.8097, 0.6955, 0.8316, 0.6858, 0.8407, 0.6762, 0.8492, 0.6858, 0.8407, 0.7042, 0.871, 0.6905, 0.8754, 0.6443, 0.8558, 0.6491, 0.8445, 0.6666, 0.8574, 0.6566, 0.8655, 0.6281, 0.8412, 0.6272, 0.829, 0.6539, 0.8332, 0.6491, 0.8445, 0.6666, 0.8574, 0.6762, 0.8492, 0.6905, 0.8754, 0.6769, 0.8788, 0.6009, 0.8375, 0.5943, 0.8262, 0.6264, 0.8165, 0.6272, 0.829, 0.6264, 0.8165, 0.6257, 0.8032, 0.6638, 0.8097, 0.6587, 0.8218, 0.6638, 0.8097, 0.6693, 0.7966, 0.7058, 0.8218, 0.6955, 0.8316, 0.6858, 0.8407, 0.6955, 0.8316, 0.7175, 0.8654, 0.7042, 0.871, 0.6389, 0.8678, 0.6443, 0.8558, 0.6566, 0.8655, 0.6452, 0.8734, 0.6293, 0.8535, 0.6281, 0.8412, 0.6491, 0.8445, 0.6443, 0.8558, 0.6566, 0.8655, 0.6666, 0.8574, 0.6769, 0.8788, 0.6632, 0.8809, 0.6076, 0.8483, 0.6009, 0.8375, 0.6272, 0.829, 0.6281, 0.8412, 0.58, 0.8583, 0.5682, 0.8505, 0.5943, 0.8262, 0.6009, 0.8375, 0.5943, 0.8262, 0.5877, 0.8142, 0.6257, 0.8032, 0.6264, 0.8165, 0.6257, 0.8032, 0.6252, 0.7888, 0.6693, 0.7966, 0.6638, 0.8097, 0.6693, 0.7966, 0.6754, 0.7822, 0.7168, 0.811, 0.7058, 0.8218, 0.6955, 0.8316, 0.7058, 0.8218, 0.7309, 0.859, 0.7175, 0.8654, 0.6324, 0.8809, 0.6389, 0.8678, 0.6452, 0.8734, 0.6307, 0.8664, 0.6293, 0.8535, 0.6443, 0.8558, 0.6389, 0.8678, 0.6452, 0.8734, 0.6566, 0.8655, 0.6632, 0.8809, 0.6477, 0.882, 0.6148, 0.8589, 0.6076, 0.8483, 0.6281, 0.8412, 0.6293, 0.8535, 0.5919, 0.8653, 0.58, 0.8583, 0.6009, 0.8375, 0.6076, 0.8483, 0.5695, 0.8901, 0.5532, 0.888, 0.5682, 0.8505, 0.58, 0.8583, 0.5682, 0.8505, 0.5565, 0.8417, 0.5877, 0.8142, 0.5943, 0.8262, 0.5877, 0.8142, 0.5808, 0.801, 0.6252, 0.7888, 0.6257, 0.8032, 0.6252, 0.7888, 0.6246, 0.7727, 0.6754, 0.7822, 0.6693, 0.7966, 0.6901, 0.6057, 0.6819, 0.5899, 0.718, 0.5559, 0.7334, 0.5659, 0.7058, 0.8218, 0.7168, 0.811, 0.7444, 0.8518, 0.7309, 0.859, 0.6324, 0.8809, 0.6452, 0.8734, 0.6477, 0.882, 0.6324, 0.8809, 0.6307, 0.8664, 0.6389, 0.8678, 0.6229, 0.8696, 0.6148, 0.8589, 0.6293, 0.8535, 0.6307, 0.8664, 0.6477, 0.882, 0.6632, 0.8809, 0.6584, 0.8958, 0.6444, 0.8916, 0.6044, 0.8715, 0.5919, 0.8653, 0.6076, 0.8483, 0.6148, 0.8589, 0.5856, 0.8905, 0.5695, 0.8901, 0.58, 0.8583, 0.5919, 0.8653, 0.5532, 0.888, 0.5357, 0.8849, 0.5565, 0.8417, 0.5682, 0.8505, 0.5565, 0.8417, 0.5443, 0.8319, 0.5808, 0.801, 0.5877, 0.8142, 0.5808, 0.801, 0.5734, 0.7862, 0.6246, 0.7727, 0.6252, 0.7888, 0.6341, 0.618, 0.6349, 0.6006, 0.6819, 0.5899, 0.6901, 0.6057, 0.6819, 0.5899, 0.6747, 0.5761, 0.7044, 0.5472, 0.718, 0.5559, 0.7334, 0.5659, 0.718, 0.5559, 0.734, 0.5057, 0.7532, 0.5082, 0.6324, 0.8809, 0.6477, 0.882, 0.6444, 0.8916, 0.6324, 0.8809, 0.6229, 0.8696, 0.6307, 0.8664, 0.6178, 0.8768, 0.6044, 0.8715, 0.6148, 0.8589, 0.6229, 0.8696, 0.6016, 0.8896, 0.5856, 0.8905, 0.5919, 0.8653, 0.6044, 0.8715, 0.5357, 0.8849, 0.5188, 0.8785, 0.5443, 0.8319, 0.5565, 0.8417, 0.5443, 0.8319, 0.5311, 0.8208, 0.5734, 0.7862, 0.5808, 0.801, 0.5804, 0.6008, 0.5896, 0.5864, 0.6349, 0.6006, 0.6341, 0.618, 0.6349, 0.6006, 0.6357, 0.5855, 0.6747, 0.5761, 0.6819, 0.5899, 0.6747, 0.5761, 0.6682, 0.564, 0.6921, 0.5398, 0.7044, 0.5472, 0.718, 0.5559, 0.7044, 0.5472, 0.7167, 0.5038, 0.734, 0.5057, 0.6324, 0.8809, 0.6444, 0.8916, 0.6354, 0.8995, 0.6324, 0.8809, 0.6178, 0.8768, 0.6229, 0.8696, 0.6174, 0.8864, 0.6016, 0.8896, 0.6044, 0.8715, 0.6178, 0.8768, 0.5188, 0.8785, 0.5026, 0.8701, 0.5311, 0.8208, 0.5443, 0.8319, 0.5424, 0.5606, 0.5569, 0.5519, 0.5896, 0.5864, 0.5804, 0.6008, 0.5896, 0.5864, 0.5978, 0.5738, 0.6357, 0.5855, 0.6349, 0.6006, 0.6357, 0.5855, 0.6363, 0.572, 0.6682, 0.564, 0.6747, 0.5761, 0.6682, 0.564, 0.6621, 0.5531, 0.6805, 0.5334, 0.6921, 0.5398, 0.7044, 0.5472, 0.6921, 0.5398, 0.7005, 0.5039, 0.7167, 0.5038, 0.6324, 0.8809, 0.6354, 0.8995, 0.6233, 0.8954, 0.6324, 0.8809, 0.6174, 0.8864, 0.6178, 0.8768, 0.6233, 0.8954, 0.6107, 0.9092, 0.6016, 0.8896, 0.6174, 0.8864, 0.524, 0.5085, 0.5409, 0.5039, 0.5569, 0.5519, 0.5424, 0.5606, 0.5569, 0.5519, 0.5701, 0.5444, 0.5978, 0.5738, 0.5896, 0.5864, 0.5978, 0.5738, 0.6052, 0.5625, 0.6363, 0.572, 0.6357, 0.5855, 0.6363, 0.572, 0.6368, 0.5597, 0.6621, 0.5531, 0.6682, 0.564, 0.6621, 0.5531, 0.6561, 0.543, 0.6696, 0.5279, 0.6805, 0.5334, 0.6921, 0.5398, 0.6805, 0.5334, 0.6857, 0.5048, 0.7005, 0.5039, 0.6324, 0.8809, 0.6233, 0.8954, 0.6174, 0.8864, 0.5409, 0.5039, 0.5577, 0.5012, 0.5701, 0.5444, 0.5569, 0.5519, 0.5701, 0.5444, 0.5825, 0.5379, 0.6052, 0.5625, 0.5978, 0.5738, 0.6052, 0.5625, 0.612, 0.5521, 0.6368, 0.5597, 0.6363, 0.572, 0.6368, 0.5597, 0.6372, 0.5482, 0.6561, 0.543, 0.6621, 0.5531, 0.6561, 0.543, 0.6501, 0.5334, 0.659, 0.5231, 0.6696, 0.5279, 0.6805, 0.5334, 0.6696, 0.5279, 0.6725, 0.5067, 0.6857, 0.5048, 0.7005, 0.5039, 0.6857, 0.5048, 0.7071, 0.4623, 0.5577, 0.5012, 0.5739, 0.5016, 0.5825, 0.5379, 0.5701, 0.5444, 0.5825, 0.5379, 0.5942, 0.5322, 0.612, 0.5521, 0.6052, 0.5625, 0.612, 0.5521, 0.6184, 0.5424, 0.6372, 0.5482, 0.6368, 0.5597, 0.6372, 0.5482, 0.6374, 0.5371, 0.6501, 0.5334, 0.6561, 0.543, 0.6501, 0.5334, 0.6441, 0.5242, 0.6485, 0.5187, 0.659, 0.5231, 0.6696, 0.5279, 0.659, 0.5231, 0.6604, 0.509, 0.6725, 0.5067, 0.6857, 0.5048, 0.6725, 0.5067, 0.6621, 0.4868, 0.6725, 0.4768, 0.5739, 0.5016, 0.5889, 0.5033, 0.5942, 0.5322, 0.5825, 0.5379, 0.5942, 0.5322, 0.6053, 0.5272, 0.6184, 0.5424, 0.612, 0.5521, 0.6184, 0.5424, 0.6247, 0.5331, 0.6374, 0.5371, 0.6372, 0.5482, 0.6374, 0.5371, 0.6375, 0.5261, 0.6441, 0.5242, 0.6501, 0.5334, 0.6441, 0.5242, 0.6377, 0.5148, 0.6485, 0.5187, 0.659, 0.5231, 0.6485, 0.5187, 0.6489, 0.5116, 0.6604, 0.509, 0.6725, 0.5067, 0.6604, 0.509, 0.653, 0.4961, 0.6621, 0.4868, 0.5899, 0.4595, 0.6031, 0.4724, 0.5889, 0.5033, 0.5739, 0.5016, 0.5889, 0.5033, 0.6024, 0.5056, 0.6053, 0.5272, 0.5942, 0.5322, 0.6053, 0.5272, 0.616, 0.5225, 0.6247, 0.5331, 0.6184, 0.5424, 0.6247, 0.5331, 0.631, 0.524, 0.6375, 0.5261, 0.6374, 0.5371, 0.6375, 0.5261, 0.6377, 0.5148, 0.6441, 0.5242, 0.6485, 0.5187, 0.6377, 0.5148, 0.6489, 0.5116, 0.6604, 0.509, 0.6489, 0.5116, 0.6449, 0.5054, 0.653, 0.4961, 0.6621, 0.4868, 0.653, 0.4961, 0.6383, 0.4899, 0.6394, 0.4751, 0.6031, 0.4724, 0.6141, 0.484, 0.6024, 0.5056, 0.5889, 0.5033, 0.6024, 0.5056, 0.6149, 0.5081, 0.616, 0.5225, 0.6053, 0.5272, 0.616, 0.5225, 0.6268, 0.5185, 0.631, 0.524, 0.6247, 0.5331, 0.631, 0.524, 0.6377, 0.5148, 0.6375, 0.5261, 0.6489, 0.5116, 0.6377, 0.5148, 0.6449, 0.5054, 0.653, 0.4961, 0.6449, 0.5054, 0.6378, 0.5028, 0.6383, 0.4899, 0.6394, 0.4751, 0.6383, 0.4899, 0.6231, 0.4952, 0.6141, 0.484, 0.6141, 0.484, 0.6231, 0.4952, 0.6149, 0.5081, 0.6024, 0.5056, 0.6149, 0.5081, 0.6265, 0.5114, 0.6268, 0.5185, 0.616, 0.5225, 0.6268, 0.5185, 0.6377, 0.5148, 0.631, 0.524, 0.6449, 0.5054, 0.6377, 0.5148, 0.6378, 0.5028, 0.6383, 0.4899, 0.6378, 0.5028, 0.6307, 0.5053, 0.6231, 0.4952, 0.6231, 0.4952, 0.6307, 0.5053, 0.6265, 0.5114, 0.6149, 0.5081, 0.6265, 0.5114, 0.6377, 0.5148, 0.6268, 0.5185, 0.6378, 0.5028, 0.6377, 0.5148, 0.6307, 0.5053, 0.6307, 0.5053, 0.6377, 0.5148, 0.6265, 0.5114, 0.7071, 0.4623, 0.6725, 0.4768, 0.6358, 0.4557, 0.219, 0.2206, 0.218, 0.2009, 0.2412, 0.2073, 0.1306, 0.1243, 0.1446, 0.09348, 0.2222, 0.07992, 0.2196, 0.1077, 0.2222, 0.07992, 0.2248, 0.05145, 0.3164, 0.07498, 0.3142, 0.1043, 0.2963, 0.1296, 0.3142, 0.1043, 0.3396, 0.1332, 0.3652, 0.1664, 0.343, 0.1968, 0.2015, 0.2351, 0.1952, 0.2096, 0.218, 0.2009, 0.219, 0.2206, 0.219, 0.2206, 0.2412, 0.2073, 0.2562, 0.2259, 0.238, 0.2329, 0.1759, 0.06904, 0.2248, 0.05145, 0.2222, 0.07992, 0.1446, 0.09348, 0.2248, 0.05145, 0.211, 0.000237, 0.3097, 0.03764, 0.3164, 0.07498, 0.343, 0.1968, 0.3652, 0.1664, 0.3731, 0.2756, 0.3461, 0.272, 0.2201, 0.2399, 0.219, 0.2206, 0.238, 0.2329, 0.2201, 0.2399, 0.2015, 0.2351, 0.219, 0.2206, 0.2015, 0.2351, 0.1823, 0.2303, 0.1952, 0.2096, 0.238, 0.2329, 0.2562, 0.2259, 0.2576, 0.2496, 0.2324, 0.2548, 0.0621, 0.2027, 0.03272, 0.1987, 0.04357, 0.1624, 0.07905, 0.1431, 0.1986, 0.03721, 0.211, 0.000237, 0.2248, 0.05145, 0.1759, 0.06904, 0.5746, 0.3399, 0.6594, 0.3192, 0.6627, 0.3502, 0.3652, 0.1664, 0.385, 0.1878, 0.3999, 0.2785, 0.3731, 0.2756, 0.2201, 0.2399, 0.238, 0.2329, 0.2324, 0.2548, 0.2015, 0.2351, 0.184, 0.2543, 0.1823, 0.2303, 0.2324, 0.2548, 0.2576, 0.2496, 0.2449, 0.27, 0.0621, 0.2027, 0.06483, 0.3002, 0.03519, 0.2854, 0.03272, 0.1987, 0.03272, 0.1987, 0.000237, 0.1949, 0.04357, 0.1624, 0.4139, 0.207, 0.4287, 0.3039, 0.3999, 0.2785, 0.385, 0.1878, 0.3731, 0.2756, 0.3999, 0.2785, 0.3912, 0.3168, 0.3493, 0.3429, 0.2216, 0.3706, 0.3088, 0.3529, 0.2813, 0.3961, 0.2185, 0.3981, 0.2099, 0.2561, 0.1995, 0.2726, 0.184, 0.2543, 0.2015, 0.2351, 0.2324, 0.2548, 0.2449, 0.27, 0.2225, 0.2786, 0.2099, 0.2561, 0.2216, 0.3706, 0.2185, 0.3981, 0.1197, 0.3553, 0.1504, 0.3484, 0.000237, 0.2708, 0.000237, 0.1949, 0.03272, 0.1987, 0.03519, 0.2854, 0.5699, 0.3038, 0.594, 0.3002, 0.5746, 0.3399, 0.6642, 0.2895, 0.594, 0.3002, 0.5957, 0.2746, 0.6522, 0.2648, 0.7634, 0.2237, 0.7505, 0.1418, 0.7819, 0.1412, 0.7947, 0.2312, 0.2544, 0.4242, 0.2156, 0.4254, 0.2185, 0.3981, 0.2813, 0.3961, 0.2201, 0.2399, 0.2324, 0.2548, 0.2099, 0.2561, 0.2201, 0.2399, 0.2099, 0.2561, 0.2015, 0.2351, 0.2099, 0.2561, 0.2225, 0.2786, 0.1995, 0.2726, 0.2185, 0.3981, 0.2156, 0.4254, 0.1471, 0.4056, 0.1326, 0.3781, 0.1197, 0.3553, 0.4618, 0.1437, 0.4583, 0.2058, 0.4292, 0.2067, 0.4299, 0.1417, 0.5338, 0.2536, 0.5957, 0.2746, 0.594, 0.3002, 0.5699, 0.3038, 0.6642, 0.2895, 0.6522, 0.2648, 0.6925, 0.2228, 0.6863, 0.251, 0.7283, 0.2263, 0.727, 0.1651, 0.7505, 0.1418, 0.7634, 0.2237, 0.2156, 0.4254, 0.2116, 0.4553, 0.1521, 0.4398, 0.1471, 0.4056, 0.4914, 0.1366, 0.4864, 0.2018, 0.4583, 0.2058, 0.4618, 0.1437, 0.5338, 0.2536, 0.559, 0.2321, 0.599, 0.2496, 0.5957, 0.2746, 0.6925, 0.2228, 0.7016, 0.1674, 0.727, 0.1651, 0.7283, 0.2263, 0.7505, 0.1418, 0.727, 0.1651, 0.7078, 0.1261, 0.6321, 0.0295, 0.6333, 0.0002371, 0.6544, 0.0169, 0.6333, 0.0002371, 0.6321, 0.0295, 0.5771, 0.03231, 0.5753, 0.000237, 0.4914, 0.1366, 0.5196, 0.1387, 0.5128, 0.1975, 0.4864, 0.2018, 0.5128, 0.1975, 0.5387, 0.1928, 0.559, 0.2321, 0.5338, 0.2536, 0.6022, 0.2259, 0.6051, 0.203, 0.6297, 0.2207, 0.727, 0.1651, 0.7016, 0.1674, 0.6848, 0.1064, 0.7078, 0.1261, 0.656, 0.05774, 0.6279, 0.05775, 0.6321, 0.0295, 0.4914, 0.1366, 0.5321, 0.1122, 0.5196, 0.1387, 0.5764, 0.2141, 0.5857, 0.1845, 0.6051, 0.203, 0.6022, 0.2259, 0.6297, 0.2207, 0.6051, 0.203, 0.6286, 0.1905, 0.649, 0.2006, 0.7016, 0.1674, 0.6767, 0.1703, 0.6592, 0.1305, 0.6848, 0.1064, 0.6848, 0.1064, 0.624, 0.08469, 0.6279, 0.05775, 0.656, 0.05774, 0.6279, 0.05775, 0.624, 0.08469, 0.5584, 0.08082, 0.5438, 0.149, 0.5196, 0.1387, 0.5321, 0.1122, 0.5627, 0.1888, 0.5857, 0.1845, 0.5764, 0.2141, 0.5857, 0.1845, 0.6082, 0.1805, 0.6051, 0.203, 0.6051, 0.203, 0.6082, 0.1805, 0.6286, 0.1905, 0.649, 0.2006, 0.6286, 0.1905, 0.6242, 0.1642, 0.6533, 0.1732, 0.6848, 0.1064, 0.6592, 0.1305, 0.6195, 0.1106, 0.624, 0.08469, 0.624, 0.08469, 0.6195, 0.1106, 0.5753, 0.1162, 0.5584, 0.08082, 0.5663, 0.1601, 0.5857, 0.1845, 0.5627, 0.1888, 0.6286, 0.1905, 0.6082, 0.1805, 0.6242, 0.1642, 0.6533, 0.1732, 0.6242, 0.1642, 0.6409, 0.1476, 0.5865, 0.1391, 0.5975, 0.1601, 0.5857, 0.1845, 0.5663, 0.1601, 0.6409, 0.1476, 0.6242, 0.1642, 0.5975, 0.1601, 0.6152, 0.1346, 0.6152, 0.1346, 0.5975, 0.1601, 0.5865, 0.1391, 0.5975, 0.1601, 0.6082, 0.1805, 0.5857, 0.1845, 0.6242, 0.1642, 0.6082, 0.1805, 0.5975, 0.1601, 0.2906, 0.9173, 0.2921, 0.8963, 0.3091, 0.8995, 0.3203, 0.9231, 0.2906, 0.9173, 0.2757, 0.8921, 0.2921, 0.8963, 0.3203, 0.9231, 0.3091, 0.8995, 0.3269, 0.8984, 0.2531, 0.9137, 0.2595, 0.8866, 0.2757, 0.8921, 0.2906, 0.9173, 0.3203, 0.9231, 0.3269, 0.8984, 0.3431, 0.8941, 0.3549, 0.9101, 0.2531, 0.9137, 0.2422, 0.8805, 0.2595, 0.8866, 0.3746, 0.9125, 0.3568, 0.9231, 0.3203, 0.9231, 0.3549, 0.9101, 0.03601, 0.488, 0.03816, 0.5251, 0.02069, 0.5284, 0.000237, 0.4996, 0.3911, 0.9033, 0.3951, 0.9153, 0.3568, 0.9231, 0.3746, 0.9125, 0.03601, 0.488, 0.05391, 0.5225, 0.03816, 0.5251, 0.3951, 0.9153, 0.3911, 0.9033, 0.3967, 0.8862, 0.4112, 0.8859, 0.4112, 0.8859, 0.4252, 0.8833, 0.4248, 0.9057, 0.3951, 0.9153, 0.4248, 0.9057, 0.4252, 0.8833, 0.4394, 0.8798, 0.4394, 0.8798, 0.4532, 0.8747, 0.4592, 0.9009, 0.4248, 0.9057, 0.1241, 0.4589, 0.1695, 0.4697, 0.1591, 0.4821, 0.1253, 0.4714, 0.4592, 0.9009, 0.4532, 0.8747, 0.4673, 0.8691, 0.1834, 0.4557, 0.1695, 0.4697, 0.1241, 0.4589, 0.4673, 0.8691, 0.4815, 0.8625, 0.4931, 0.8961, 0.4592, 0.9009, 0.1834, 0.4557, 0.2057, 0.5019, 0.1903, 0.5048, 0.1695, 0.4697, 0.2301, 0.4557, 0.2226, 0.5001, 0.2057, 0.5019, 0.1834, 0.4557, 0.8221, 0.4634, 0.8107, 0.4741, 0.7952, 0.4812, 0.7932, 0.4748, 0.8282, 0.4709, 0.8107, 0.4741, 0.8221, 0.4634, 0.8458, 0.471, 0.8282, 0.4709, 0.8221, 0.4634, 0.8542, 0.4557, 0.7932, 0.4748, 0.7812, 0.4886, 0.7676, 0.4961, 0.7623, 0.4847, 0.8542, 0.4557, 0.8674, 0.4661, 0.862, 0.4742, 0.8458, 0.471, 0.9536, 0.464, 0.9527, 0.4768, 0.9373, 0.4737, 0.9214, 0.4646, 0.8542, 0.4557, 0.8767, 0.4631, 0.8674, 0.4661, 0.9214, 0.4646, 0.9373, 0.4737, 0.9219, 0.4718, 0.8945, 0.4557, 0.9536, 0.464, 0.9681, 0.4816, 0.9527, 0.4768, 0.2677, 0.5379, 0.2864, 0.5457, 0.278, 0.5705, 0.2422, 0.5479, 0.8945, 0.4557, 0.886, 0.4663, 0.8767, 0.4631, 0.8542, 0.4557, 0.8945, 0.4557, 0.9219, 0.4718, 0.9059, 0.4726, 0.9891, 0.469, 0.9834, 0.4876, 0.9681, 0.4816, 0.9536, 0.464, 0.278, 0.5705, 0.2864, 0.5457, 0.3033, 0.552, 0.8945, 0.4557, 0.9059, 0.4726, 0.891, 0.4746, 0.886, 0.4663, 0.9891, 0.469, 0.9998, 0.4945, 0.9834, 0.4876, 0.3033, 0.552, 0.32, 0.556, 0.3138, 0.5918, 0.278, 0.5705, 0.4671, 0.6142, 0.4738, 0.5879, 0.4903, 0.5904, 0.5021, 0.6144, 0.32, 0.556, 0.3353, 0.5586, 0.3434, 0.5913, 0.3138, 0.5918, 0.4671, 0.6142, 0.4589, 0.5854, 0.4738, 0.5879, 0.3138, 0.5918, 0.3434, 0.5913, 0.3674, 0.6144, 0.4109, 0.611, 0.4447, 0.5828, 0.4589, 0.5854, 0.4671, 0.6142, 0.3674, 0.6144, 0.3434, 0.5913, 0.3567, 0.5832, 0.3796, 0.5979, 0.4109, 0.611, 0.413, 0.603, 0.4312, 0.5781, 0.4447, 0.5828, 0.3674, 0.6144, 0.3796, 0.5979, 0.4049, 0.591, 0.413, 0.603, 0.3674, 0.6144, 0.413, 0.603, 0.4109, 0.611, 0.7241, 0.6725, 0.7142, 0.6922, 0.7017, 0.6835, 0.6861, 0.6478, 0.7241, 0.6725, 0.7264, 0.702, 0.7142, 0.6922, 0.6861, 0.6478, 0.7017, 0.6835, 0.688, 0.6764, 0.7533, 0.6935, 0.738, 0.713, 0.7264, 0.702, 0.7241, 0.6725, 0.6767, 0.6483, 0.6861, 0.6478, 0.688, 0.6764, 0.6741, 0.6699, 0.7533, 0.6935, 0.7503, 0.7251, 0.738, 0.713, 0.6861, 0.6478, 0.6767, 0.6483, 0.6584, 0.6185, 0.4575, 0.7739, 0.4667, 0.7445, 0.4827, 0.7473, 0.4903, 0.7759, 0.6494, 0.6454, 0.6584, 0.6185, 0.6767, 0.6483, 0.6581, 0.6547, 0.412, 0.7781, 0.4526, 0.7421, 0.4667, 0.7445, 0.4575, 0.7739, 0.6584, 0.6185, 0.6494, 0.6454, 0.6368, 0.6472, 0.6263, 0.6312, 0.6099, 0.624, 0.412, 0.7781, 0.4191, 0.7656, 0.4382, 0.7375, 0.4526, 0.7421, 0.5749, 0.6215, 0.5847, 0.6429, 0.5697, 0.6418, 0.6147, 0.649, 0.5997, 0.6455, 0.6099, 0.624, 0.6263, 0.6312, 0.3754, 0.772, 0.3756, 0.7701, 0.4092, 0.7577, 0.4191, 0.7656, 0.412, 0.7781, 0.6099, 0.624, 0.5997, 0.6455, 0.5847, 0.6429, 0.5749, 0.6215, 0.3106, 0.7748, 0.3264, 0.7634, 0.3419, 0.7516, 0.3756, 0.7701, 0.3754, 0.772, 0.5749, 0.6215, 0.5539, 0.6413, 0.538, 0.6436, 0.5268, 0.6185, 0.538, 0.6436, 0.5225, 0.6475, 0.5026, 0.629, 0.5268, 0.6185, 0.3056, 0.763, 0.2975, 0.7135, 0.3157, 0.7163, 0.3264, 0.7634, 0.2616, 0.696, 0.2785, 0.7074, 0.2625, 0.7464, 0.2422, 0.7236, 0.2625, 0.7464, 0.2785, 0.7074, 0.2975, 0.7135, 0.3056, 0.763, 0.6912, 0.8922, 0.6905, 0.8754, 0.7042, 0.871, 0.6586, 0.8971, 0.6769, 0.8788, 0.6905, 0.8754, 0.6912, 0.8922, 0.7042, 0.871, 0.7175, 0.8654, 0.7222, 0.8812, 0.6912, 0.8922, 0.6632, 0.8809, 0.6769, 0.8788, 0.6586, 0.8971, 0.6584, 0.8958, 0.7222, 0.8812, 0.7175, 0.8654, 0.7309, 0.859, 0.554, 0.9059, 0.5532, 0.888, 0.5695, 0.8901, 0.591, 0.9099, 0.7309, 0.859, 0.7444, 0.8518, 0.7536, 0.8725, 0.7222, 0.8812, 0.6444, 0.8916, 0.6584, 0.8958, 0.6586, 0.8971, 0.6415, 0.9233, 0.6354, 0.8995, 0.591, 0.9099, 0.5695, 0.8901, 0.5856, 0.8905, 0.554, 0.9059, 0.5357, 0.8849, 0.5532, 0.888, 0.591, 0.9099, 0.6107, 0.9092, 0.6233, 0.8954, 0.6354, 0.8995, 0.6415, 0.9233, 0.5026, 0.8989, 0.5188, 0.8785, 0.5357, 0.8849, 0.554, 0.9059, 0.7532, 0.4782, 0.734, 0.5057, 0.7167, 0.5038, 0.7071, 0.4623, 0.5026, 0.8989, 0.5026, 0.8701, 0.5188, 0.8785, 0.5312, 0.4741, 0.5409, 0.5039, 0.524, 0.5085, 0.5026, 0.4894, 0.5687, 0.4628, 0.5577, 0.5012, 0.5409, 0.5039, 0.5312, 0.4741, 0.6725, 0.4768, 0.7071, 0.4623, 0.6857, 0.5048, 0.5687, 0.4628, 0.5899, 0.4595, 0.5739, 0.5016, 0.5577, 0.5012, 0.6725, 0.4768, 0.6621, 0.4868, 0.6394, 0.4751, 0.6358, 0.4557, 0.6358, 0.4557, 0.6394, 0.4751, 0.6141, 0.484, 0.6031, 0.4724, 0.5128, 0.1975, 0.5033, 0.2303, 0.4851, 0.2267, 0.4864, 0.2018, 0.08976, 0.2072, 0.0621, 0.2027, 0.07905, 0.1431, 0.1306, 0.1243, 0.3461, 0.272, 0.3731, 0.2756, 0.3493, 0.3429, 0.3088, 0.3529, 0.1504, 0.3484, 0.1197, 0.3553, 0.09155, 0.3247, 0.06483, 0.3002, 0.0943, 0.2884, 0.5746, 0.3399, 0.594, 0.3002, 0.6642, 0.2895, 0.6594, 0.3192, 0.3999, 0.2785, 0.4287, 0.3039, 0.3912, 0.3168, 0.4583, 0.2058, 0.4864, 0.2018, 0.4851, 0.2267, 0.2116, 0.4553, 0.2156, 0.4254, 0.2544, 0.4242, 0.6031, 0.4724, 0.5899, 0.4595, 0.6358, 0.4557, 0.6321, 0.0295, 0.6279, 0.05775, 0.5584, 0.08082, 0.5771, 0.03231, 0.2417, 0.4985, 0.2226, 0.5001, 0.2301, 0.4557, 0.7952, 0.4812, 0.7812, 0.4886, 0.7932, 0.4748, 0.7676, 0.4961, 0.7537, 0.5042, 0.7623, 0.4847, 0.5697, 0.6418, 0.5539, 0.6413, 0.5749, 0.6215, 0.7532, 0.5082, 0.734, 0.5057, 0.7532, 0.4782, 0.6107, 0.9092, 0.591, 0.9099, 0.5856, 0.8905, 0.6016, 0.8896, 0.7167, 0.5038, 0.7005, 0.5039, 0.7071, 0.4623, 0.5338, 0.2536, 0.5033, 0.2303, 0.5128, 0.1975, 0.5438, 0.149, 0.5321, 0.1122, 0.5753, 0.1162, 0.5753, 0.1162, 0.5321, 0.1122, 0.5584, 0.08082, 0.6925, 0.2228, 0.7283, 0.2263, 0.6863, 0.251, 0.07175, 0.475, 0.093, 0.4892, 0.0833, 0.5204, 0.0689, 0.5203, 0.07175, 0.475, 0.0689, 0.5203, 0.05391, 0.5225, 0.03601, 0.488, 0.1241, 0.4589, 0.1253, 0.4714, 0.093, 0.4892, 0.07175, 0.475])
me_sphere.use_remesh_preserve_volume = False
me_sphere.use_remesh_preserve_attributes = False
me_sphere.use_mirror_vertex_groups = False
me_sphere.update()

# ---- objects
ob_sphere = bpy.data.objects.new('Sphere', me_sphere)
ob_lamp = bpy.data.objects.new('Lamp', light_lamp)
ob_camera = bpy.data.objects.new('Camera', cam_camera)

# ---- transforms, parenting, visibility, modifiers, constraints
ob_sphere.location = (0.0, 0.0, 1.981)
ob_sphere.lineart.crease_threshold = 0.0
ob_lamp.location = (4.076, 1.005, 5.904)
ob_lamp.rotation_euler = (0.6503, 0.05522, 1.866)
ob_lamp.lock_rotations_4d = False
ob_lamp.empty_display_type = 'ARROWS'
ob_lamp.color = (0.0, 0.0, 0.0, 0.0)
ob_lamp.lineart.crease_threshold = 0.0
ob_camera.location = (7.481, -6.508, 5.344)
ob_camera.rotation_euler = (1.109, 0.01082, 0.8149)
ob_camera.lock_rotations_4d = False
ob_camera.empty_display_type = 'ARROWS'
ob_camera.color = (0.0, 0.0, 0.0, 0.0)
ob_camera.display_type = 'WIRE'
ob_camera.lineart.crease_threshold = 0.0

# ---- collection membership
col_collection_1.objects.link(ob_sphere)
col_collection_1.objects.link(ob_lamp)
col_collection_1.objects.link(ob_camera)

# ---- scene / render settings (as saved in the file)
scene.camera = ob_camera
scene.frame_start = 1; scene.frame_end = 250; scene.frame_set(1)
scene.render.engine = 'BLENDER_EEVEE_NEXT'
scene.render.resolution_percentage = 50
scene.render.dither_intensity = 0.0
scene.cycles.use_denoising = False
scene.cycles.samples = 10
scene.cycles.sampling_pattern = 'TABULATED_SOBOL'
scene.cycles.light_sampling_threshold = 0.0
scene.cycles.use_adaptive_sampling = False
scene.cycles.use_light_tree = False
scene.cycles.blur_glossy = 0.0
scene.cycles.pixel_filter_type = 'GAUSSIAN'
scene.cycles.sample_clamp_indirect = 0.0
scene.view_settings.view_transform = 'Standard'
bpy.context.view_layer.update()
